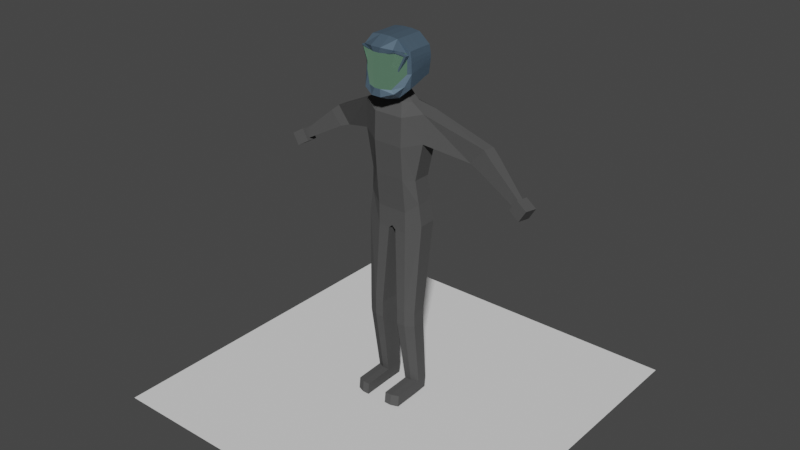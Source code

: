 # Source: untitled.blend  (saved by Blender 3.0.42; exported with 4.5.12 LTS)
import bpy
from mathutils import Matrix  # noqa: F401  (used for matrix-valued properties, if any)

bpy.ops.wm.read_factory_settings(use_empty=True)
scene = bpy.context.scene
scene.name = 'Scene'

# ---- collections
col_collection = bpy.data.collections.new('Collection'); scene.collection.children.link(col_collection)

# ---- materials (node trees are filled in below, after node groups)
mat_suit = bpy.data.materials.new('suit')
mat_suit.use_transparent_shadow = False
mat_helmet = bpy.data.materials.new('helmet')
mat_helmet.use_transparent_shadow = False
mat_visor = bpy.data.materials.new('visor')
mat_visor.use_transparent_shadow = False

# ---- material node trees
mat_suit.use_nodes = True; mat_suit.node_tree.nodes.clear()
_N = mat_suit.node_tree.nodes; _L = mat_suit.node_tree.links
n0 = _N.new('ShaderNodeBsdfPrincipled'); n0.name = 'Principled BSDF'; n0.location = (10, 300)
n0.distribution = 'GGX'
n0.subsurface_method = 'RANDOM_WALK_SKIN'
n0.inputs[0].default_value = (0.0837, 0.0837, 0.0837, 1.0)
n0.inputs[2].default_value = 1.0
n0.inputs[3].default_value = 1.45
n0.inputs[11].default_value = 1.01
n0.inputs[13].default_value = 0.0
n0.inputs[27].default_value = (0.0, 0.0, 0.0, 1.0)
n0.inputs[28].default_value = 1.0
n1 = _N.new('ShaderNodeOutputMaterial'); n1.name = 'Material Output'; n1.location = (300, 300)
_L.new(n0.outputs[0], n1.inputs[0])
n1.is_active_output = True
mat_helmet.use_nodes = True; mat_helmet.node_tree.nodes.clear()
_N = mat_helmet.node_tree.nodes; _L = mat_helmet.node_tree.links
n0 = _N.new('ShaderNodeBsdfPrincipled'); n0.name = 'Principled BSDF'; n0.location = (10, 300)
n0.distribution = 'GGX'
n0.subsurface_method = 'RANDOM_WALK_SKIN'
n0.inputs[0].default_value = (0.1009, 0.1584, 0.2184, 1.0)
n0.inputs[1].default_value = 0.4818
n0.inputs[3].default_value = 1.45
n0.inputs[27].default_value = (0.0, 0.0, 0.0, 1.0)
n0.inputs[28].default_value = 1.0
n1 = _N.new('ShaderNodeOutputMaterial'); n1.name = 'Material Output'; n1.location = (300, 300)
_L.new(n0.outputs[0], n1.inputs[0])
n1.is_active_output = True
mat_visor.use_nodes = True; mat_visor.node_tree.nodes.clear()
_N = mat_visor.node_tree.nodes; _L = mat_visor.node_tree.links
n0 = _N.new('ShaderNodeOutputMaterial'); n0.name = 'Material Output'; n0.location = (300, 300)
n1 = _N.new('ShaderNodeBsdfPrincipled'); n1.name = 'Principled BSDF'; n1.location = (10, 300)
n1.distribution = 'GGX'
n1.subsurface_method = 'RANDOM_WALK_SKIN'
n1.inputs[0].default_value = (0.2725, 0.5186, 0.3483, 1.0)
n1.inputs[1].default_value = 1.0
n1.inputs[2].default_value = 0.1864
n1.inputs[3].default_value = 1.45
n1.inputs[13].default_value = 0.3318
n1.inputs[27].default_value = (0.2705, 0.521, 0.3467, 1.0)
n1.inputs[28].default_value = 0.2
_L.new(n1.outputs[0], n0.inputs[0])
n0.is_active_output = True

# ---- world
world_world = bpy.data.worlds.new('World'); scene.world = world_world
world_world.use_nodes = True; world_world.node_tree.nodes.clear()
_N = world_world.node_tree.nodes; _L = world_world.node_tree.links
n0 = _N.new('ShaderNodeOutputWorld'); n0.name = 'World Output'; n0.location = (300, 300)
n1 = _N.new('ShaderNodeBackground'); n1.name = 'Background'; n1.location = (10, 300)
n1.inputs[0].default_value = (0.05088, 0.05088, 0.05088, 1.0)
_L.new(n1.outputs[0], n0.inputs[0])
n0.is_active_output = True
world_world.color = (0.05088, 0.05088, 0.05088)
world_world.use_sun_shadow = False
world_world.sun_shadow_jitter_overblur = 0.0

# ---- meshes
me_cube_001 = bpy.data.meshes.new('Cube.001')
me_cube_001.from_pydata([(1.0, -1.034, -1.076), (1.0, -1.195, 1.076), (1.0, 0.9657, -1.076), (1.0, 1.034, 1.076), (1.025, 1.148, -3.331), (1.025, -0.7985, -3.331), (0.6096, 0.4977, 3.755), (1.0, -1.126, 2.943), (2.167, 0.6541, 1.4), (1.656, 0.6126, -1.076), (1.656, -0.5994, -1.076), (2.167, -0.5579, 1.4), (1.825, -0.4556, -2.688), (1.825, 0.7239, -2.688), (1.226, 0.218, 3.755), (1.226, -0.363, 3.755), (1.0, 1.103, 2.943), (0.6126, -0.6232, 3.755), (2.167, 0.6956, 3.267), (2.167, -0.5164, 3.267), (0.365, 0.4412, 4.327), (0.3668, -0.6727, 4.201), (0.7342, 0.1632, 4.295), (0.7342, -0.414, 4.23), (0.365, 0.2669, 5.041), (0.3668, -0.854, 5.057), (0.7342, -0.01288, 5.045), (0.7342, -0.5937, 5.053), (-0.823, -1.053, 4.845), (-0.823, -1.622, 5.415), (-1.393, -1.053, 5.415), (-0.823, -1.053, 7.574), (-0.823, 0.5364, 4.845), (-0.823, 1.106, 5.415), (-0.823, 0.5364, 7.574), (-1.393, 0.5364, 7.004), (0.7661, -1.622, 5.415), (0.7661, -1.053, 7.574), (0.7661, -1.622, 7.004), (0.7661, 0.5364, 4.845), (0.7661, 0.5364, 7.574), (0.7661, 1.106, 7.004), (4.841, 1.508, 0.4273), (4.746, 0.6752, 0.5071), (5.74, 1.54, 1.524), (5.645, 0.7073, 1.604), (0.0, 0.9657, -1.076), (0.0, 1.034, 1.076), (0.0, -1.034, -1.076), (0.0, -1.195, 1.076), (0.0, 1.148, -3.331), (0.0, -0.7985, -3.331), (0.0, 1.103, 2.943), (0.0, -1.126, 2.943), (0.0, 0.4977, 3.755), (0.0, -0.6232, 3.755), (0.0, 0.4412, 4.327), (0.0, -0.6727, 4.201), (0.0, 0.2669, 5.041), (0.0, -0.854, 5.057), (5.491, 1.412, 0.1968), (5.396, 0.5792, 0.2766), (6.267, 1.437, 1.081), (6.172, 0.6048, 1.161), (8.122, 0.7539, -1.233), (8.08, 0.3861, -1.198), (8.492, 0.7667, -0.7959), (8.45, 0.3989, -0.7606), (7.956, 0.1424, -1.316), (8.414, 0.168, -0.5592), (8.06, 1.016, -1.408), (8.518, 1.042, -0.6516), (8.706, 0.005826, -1.765), (9.164, 0.03146, -1.008), (8.81, 0.8796, -1.857), (9.268, 0.9052, -1.101), (1.025, -0.7985, -4.723), (1.025, 1.148, -4.723), (0.0, -0.7985, -4.503), (2.044, -0.4556, -4.08), (2.044, 0.7239, -4.08), (0.0, 1.148, -4.503), (0.25, 1.034, 1.076), (0.25, -1.034, -1.076), (0.2563, -0.7985, -3.331), (0.25, 1.103, 2.943), (0.1524, 0.4977, 3.755), (0.09126, 0.4412, 4.327), (0.09126, 0.2669, 5.041), (0.25, 0.9657, -1.076), (0.25, -1.195, 1.076), (0.2563, 1.148, -3.331), (0.25, -1.126, 2.943), (0.1531, -0.6232, 3.755), (0.09171, -0.6727, 4.201), (0.09171, -0.854, 5.057), (0.2563, -0.7985, -4.723), (0.2563, 1.148, -4.723), (1.189, -1.05, -10.18), (1.189, 0.4521, -10.18), (0.5955, -1.05, -10.18), (1.806, -0.7855, -10.18), (1.806, 0.1249, -10.18), (0.5955, 0.4521, -10.18), (1.189, -1.03, -11.27), (1.189, 0.4314, -10.82), (0.5955, -1.03, -11.27), (1.806, -0.7726, -11.19), (1.806, 0.1131, -10.92), (0.5955, 0.4314, -10.82), (1.191, -0.3623, -15.77), (1.191, 0.8414, -15.75), (0.7204, -0.3623, -15.77), (1.68, -0.1502, -15.8), (1.68, 0.5792, -15.72), (0.7204, 0.8414, -15.75), (1.191, -0.4497, -16.52), (1.191, 0.7541, -16.5), (0.7204, -0.4497, -16.52), (1.68, -0.2376, -16.54), (1.68, 0.4919, -16.47), (0.7204, 0.7541, -16.5), (0.7134, -2.377, -15.86), (1.184, -2.377, -15.86), (1.673, -2.165, -15.88), (0.7134, -2.464, -16.6), (1.184, -2.464, -16.6), (1.673, -2.252, -16.63), (-1.0, -1.034, -1.076), (-1.0, -1.195, 1.076), (-1.0, 0.9657, -1.076), (-1.0, 1.034, 1.076), (-1.025, 1.148, -3.331), (-1.025, -0.7985, -3.331), (-0.6096, 0.4977, 3.755), (-1.0, -1.126, 2.943), (-2.167, 0.6541, 1.4), (-1.656, 0.6126, -1.076), (-1.656, -0.5994, -1.076), (-2.167, -0.5579, 1.4), (-1.825, -0.4556, -2.688), (-1.825, 0.7239, -2.688), (-1.226, 0.218, 3.755), (-1.226, -0.363, 3.755), (-1.0, 1.103, 2.943), (-0.6126, -0.6232, 3.755), (-2.167, 0.6956, 3.267), (-2.167, -0.5164, 3.267), (-0.365, 0.4412, 4.327), (-0.3668, -0.6727, 4.201), (-0.7342, 0.1632, 4.295), (-0.7342, -0.414, 4.23), (-0.365, 0.2669, 5.041), (-0.3668, -0.854, 5.057), (-0.7342, -0.01288, 5.045), (-0.7342, -0.5937, 5.053), (0.8237, -1.053, 4.845), (1.393, -1.053, 5.415), (1.393, -1.053, 7.004), (1.393, 0.5364, 5.415), (0.8237, 1.106, 5.415), (1.393, 0.5364, 7.004), (-0.7654, -1.622, 7.004), (-1.335, -1.053, 7.004), (-1.335, 0.5364, 5.415), (-0.7654, 1.106, 7.004), (-4.841, 1.508, 0.4273), (-4.746, 0.6752, 0.5071), (-5.74, 1.54, 1.524), (-5.645, 0.7073, 1.604), (-5.491, 1.412, 0.1968), (-5.396, 0.5792, 0.2766), (-6.267, 1.437, 1.081), (-6.172, 0.6048, 1.161), (-8.122, 0.7539, -1.233), (-8.08, 0.3861, -1.198), (-8.492, 0.7667, -0.7959), (-8.45, 0.3989, -0.7606), (-7.956, 0.1424, -1.316), (-8.414, 0.168, -0.5592), (-8.06, 1.016, -1.408), (-8.518, 1.042, -0.6516), (-8.706, 0.005826, -1.765), (-9.164, 0.03146, -1.008), (-8.81, 0.8796, -1.857), (-9.268, 0.9052, -1.101), (-1.025, -0.7985, -4.723), (-1.025, 1.148, -4.723), (-2.044, -0.4556, -4.08), (-2.044, 0.7239, -4.08), (-0.25, 1.034, 1.076), (-0.25, -1.034, -1.076), (-0.2563, -0.7985, -3.331), (-0.25, 1.103, 2.943), (-0.1524, 0.4977, 3.755), (-0.09126, 0.4412, 4.327), (-0.09126, 0.2669, 5.041), (-0.25, 0.9657, -1.076), (-0.25, -1.195, 1.076), (-0.2563, 1.148, -3.331), (-0.25, -1.126, 2.943), (-0.1531, -0.6232, 3.755), (-0.09171, -0.6727, 4.201), (-0.09171, -0.854, 5.057), (-0.2563, -0.7985, -4.723), (-0.2563, 1.148, -4.723), (-1.189, -1.05, -10.18), (-1.189, 0.4521, -10.18), (-0.5955, -1.05, -10.18), (-1.806, -0.7855, -10.18), (-1.806, 0.1249, -10.18), (-0.5955, 0.4521, -10.18), (-1.189, -1.03, -11.27), (-1.189, 0.4314, -10.82), (-0.5955, -1.03, -11.27), (-1.806, -0.7726, -11.19), (-1.806, 0.1131, -10.92), (-0.5955, 0.4314, -10.82), (-1.191, -0.3623, -15.77), (-1.191, 0.8414, -15.75), (-0.7204, -0.3623, -15.77), (-1.68, -0.1502, -15.8), (-1.68, 0.5792, -15.72), (-0.7204, 0.8414, -15.75), (-1.191, -0.4497, -16.52), (-1.191, 0.7541, -16.5), (-0.7204, -0.4497, -16.52), (-1.68, -0.2376, -16.54), (-1.68, 0.4919, -16.47), (-0.7204, 0.7541, -16.5), (-0.7134, -2.377, -15.86), (-1.184, -2.377, -15.86), (-1.673, -2.165, -15.88), (-0.7134, -2.464, -16.6), (-1.184, -2.464, -16.6), (-1.673, -2.252, -16.63)], [], [(89, 82, 3, 2), (4, 2, 9, 13), (90, 1, 7, 92), (12, 5, 76, 79), (0, 5, 12, 10), (89, 2, 4, 91), (93, 17, 21, 94), (9, 8, 11, 10), (9, 10, 12, 13), (8, 18, 44, 42), (3, 16, 18, 8), (15, 14, 22, 23), (2, 3, 8, 9), (84, 51, 78, 96), (14, 6, 20, 22), (1, 0, 10, 11), (7, 1, 11, 19), (86, 6, 16, 85), (14, 15, 19, 18), (6, 14, 18, 16), (15, 17, 7, 19), (23, 22, 26, 27), (22, 20, 24, 26), (17, 15, 23, 21), (24, 25, 27, 26), (94, 21, 25, 95), (21, 23, 27, 25), (36, 38, 162, 29), (40, 34, 31, 37), (30, 163, 35, 164), (33, 165, 41, 160), (28, 29, 30), (162, 31, 163), (32, 164, 33), (34, 165, 35), (156, 157, 36), (37, 38, 158), (39, 160, 159), (40, 161, 41), (32, 28, 30, 164), (29, 162, 163, 30), (31, 34, 35, 163), (165, 33, 164, 35), (39, 32, 33, 160), (34, 40, 41, 165), (161, 159, 160, 41), (156, 39, 159, 157), (40, 37, 158, 161), (38, 36, 157, 158), (28, 156, 36, 29), (37, 31, 162, 38), (32, 39, 156, 28), (42, 44, 62, 60), (11, 8, 42, 43), (18, 19, 45, 44), (19, 11, 43, 45), (88, 58, 59, 95), (86, 54, 56, 87), (87, 56, 58, 88), (93, 55, 53, 92), (82, 47, 52, 85), (83, 48, 51, 84), (83, 90, 49, 48), (63, 61, 65, 67), (44, 45, 63, 62), (45, 43, 61, 63), (43, 42, 60, 61), (65, 64, 66, 67), (61, 60, 64, 65), (60, 62, 66, 64), (62, 63, 67, 66), (68, 69, 71, 70), (70, 71, 75, 74), (74, 75, 73, 72), (72, 73, 69, 68), (70, 74, 72, 68), (75, 71, 69, 73), (80, 79, 101, 102), (77, 80, 102, 99), (51, 50, 81, 78), (13, 12, 79, 80), (4, 13, 80, 77), (91, 4, 77, 97), (50, 91, 97, 81), (81, 97, 96, 78), (0, 1, 90, 83), (0, 83, 84, 5), (3, 82, 85, 16), (17, 93, 92, 7), (20, 87, 88, 24), (6, 86, 87, 20), (24, 88, 95, 25), (57, 94, 95, 59), (54, 86, 85, 52), (5, 84, 96, 76), (55, 93, 94, 57), (46, 89, 91, 50), (49, 90, 92, 53), (46, 47, 82, 89), (99, 102, 108, 105), (100, 103, 109, 106), (96, 97, 103, 100), (97, 77, 99, 103), (79, 76, 98, 101), (76, 96, 100, 98), (107, 104, 110, 113), (109, 105, 111, 115), (102, 101, 107, 108), (103, 99, 105, 109), (101, 98, 104, 107), (98, 100, 106, 104), (111, 114, 120, 117), (112, 115, 121, 118), (104, 106, 112, 110), (106, 109, 115, 112), (105, 108, 114, 111), (108, 107, 113, 114), (121, 117, 116, 118), (116, 117, 120, 119), (114, 113, 119, 120), (115, 111, 117, 121), (116, 119, 127, 126), (112, 118, 125, 122), (124, 123, 126, 127), (123, 122, 125, 126), (118, 116, 126, 125), (119, 113, 124, 127), (113, 110, 123, 124), (110, 112, 122, 123), (197, 130, 131, 190), (132, 141, 137, 130), (198, 200, 135, 129), (140, 188, 186, 133), (128, 138, 140, 133), (197, 199, 132, 130), (201, 202, 149, 145), (137, 138, 139, 136), (137, 141, 140, 138), (136, 166, 168, 146), (131, 136, 146, 144), (143, 151, 150, 142), (130, 137, 136, 131), (192, 204, 78, 51), (142, 150, 148, 134), (129, 139, 138, 128), (135, 147, 139, 129), (194, 193, 144, 134), (142, 146, 147, 143), (134, 144, 146, 142), (143, 147, 135, 145), (151, 155, 154, 150), (150, 154, 152, 148), (145, 149, 151, 143), (152, 154, 155, 153), (202, 203, 153, 149), (149, 153, 155, 151), (157, 159, 161, 158), (166, 170, 172, 168), (139, 167, 166, 136), (146, 168, 169, 147), (147, 169, 167, 139), (196, 203, 59, 58), (194, 195, 56, 54), (195, 196, 58, 56), (201, 200, 53, 55), (190, 193, 52, 47), (191, 192, 51, 48), (191, 48, 49, 198), (173, 177, 175, 171), (168, 172, 173, 169), (169, 173, 171, 167), (167, 171, 170, 166), (175, 177, 176, 174), (171, 175, 174, 170), (170, 174, 176, 172), (172, 176, 177, 173), (178, 180, 181, 179), (180, 184, 185, 181), (184, 182, 183, 185), (182, 178, 179, 183), (180, 178, 182, 184), (185, 183, 179, 181), (189, 210, 209, 188), (187, 207, 210, 189), (141, 189, 188, 140), (132, 187, 189, 141), (199, 205, 187, 132), (50, 81, 205, 199), (81, 78, 204, 205), (128, 191, 198, 129), (128, 133, 192, 191), (131, 144, 193, 190), (145, 135, 200, 201), (148, 152, 196, 195), (134, 148, 195, 194), (152, 153, 203, 196), (57, 59, 203, 202), (54, 52, 193, 194), (133, 186, 204, 192), (55, 57, 202, 201), (46, 50, 199, 197), (49, 53, 200, 198), (46, 197, 190, 47), (207, 213, 216, 210), (208, 214, 217, 211), (204, 208, 211, 205), (205, 211, 207, 187), (188, 209, 206, 186), (186, 206, 208, 204), (215, 221, 218, 212), (217, 223, 219, 213), (210, 216, 215, 209), (211, 217, 213, 207), (209, 215, 212, 206), (206, 212, 214, 208), (219, 225, 228, 222), (220, 226, 229, 223), (212, 218, 220, 214), (214, 220, 223, 217), (213, 219, 222, 216), (216, 222, 221, 215), (229, 226, 224, 225), (224, 227, 228, 225), (222, 228, 227, 221), (223, 229, 225, 219), (224, 234, 235, 227), (220, 230, 233, 226), (232, 235, 234, 231), (231, 234, 233, 230), (226, 233, 234, 224), (227, 235, 232, 221), (221, 232, 231, 218), (218, 231, 230, 220)])
_uv = me_cube_001.uv_layers.new(name='UVMap')
_uv.uv.foreach_set('vector', [0.375, 0.4063, 0.625, 0.4062, 0.625, 0.5, 0.375, 0.5, 0.375, 0.5, 0.375, 0.5, 0.375, 0.5, 0.375, 0.5, 0.625, 0.8437, 0.625, 0.75, 0.625, 0.75, 0.625, 0.8438, 0.375, 0.75, 0.375, 0.75, 0.375, 0.75, 0.375, 0.75, 0.375, 0.75, 0.375, 0.75, 0.375, 0.75, 0.375, 0.75, 0.375, 0.4063, 0.375, 0.5, 0.375, 0.5, 0.375, 0.4062, 0.7155, 0.6945, 0.625, 0.6942, 0.625, 0.6942, 0.7155, 0.6945, 0.375, 0.5, 0.625, 0.5, 0.625, 0.75, 0.375, 0.75, 0.375, 0.5, 0.375, 0.75, 0.375, 0.75, 0.375, 0.5, 0.625, 0.5, 0.625, 0.5, 0.625, 0.5, 0.625, 0.5, 0.625, 0.5, 0.625, 0.5, 0.625, 0.5, 0.625, 0.5, 0.625, 0.6749, 0.625, 0.5753, 0.625, 0.5753, 0.625, 0.6749, 0.375, 0.5, 0.625, 0.5, 0.625, 0.5, 0.375, 0.5, 0.375, 0.8438, 0.375, 0.875, 0.375, 0.875, 0.375, 0.8438, 0.625, 0.5753, 0.625, 0.5562, 0.625, 0.5562, 0.625, 0.5753, 0.625, 0.75, 0.375, 0.75, 0.375, 0.75, 0.625, 0.75, 0.625, 0.75, 0.625, 0.75, 0.625, 0.75, 0.625, 0.75, 0.7188, 0.5562, 0.625, 0.5562, 0.625, 0.5, 0.7188, 0.5, 0.625, 0.5753, 0.625, 0.6749, 0.625, 0.75, 0.625, 0.5, 0.625, 0.5562, 0.625, 0.5753, 0.625, 0.5, 0.625, 0.5, 0.625, 0.6749, 0.625, 0.6942, 0.625, 0.75, 0.625, 0.75, 0.625, 0.6749, 0.625, 0.5753, 0.625, 0.5753, 0.625, 0.6749, 0.625, 0.5753, 0.625, 0.5562, 0.625, 0.5562, 0.625, 0.5753, 0.625, 0.6942, 0.625, 0.6749, 0.625, 0.6749, 0.625, 0.6942, 0.625, 0.5562, 0.625, 0.6942, 0.625, 0.6749, 0.625, 0.5753, 0.7155, 0.6945, 0.625, 0.6942, 0.625, 0.6942, 0.7155, 0.6945, 0.625, 0.6942, 0.625, 0.6749, 0.625, 0.6749, 0.625, 0.6942, 0.4272, 0.8022, 0.5728, 0.8022, 0.5728, 0.9478, 0.4272, 0.9478, 0.6772, 0.5522, 0.8228, 0.5522, 0.8228, 0.6978, 0.6772, 0.6978, 0.4272, 0.0522, 0.5728, 0.0522, 0.5728, 0.1978, 0.4272, 0.1978, 0.4272, 0.3022, 0.5728, 0.3022, 0.5728, 0.4478, 0.4272, 0.4478, 0.1772, 0.6978, 0.1772, 0.75, 0.125, 0.6978, 0.5728, 0.9478, 0.625, 0.9478, 0.5728, 1.0, 0.1772, 0.5522, 0.125, 0.5522, 0.1772, 0.5, 0.625, 0.3022, 0.625, 0.3022, 0.5728, 0.25, 0.3228, 0.6978, 0.375, 0.6978, 0.3228, 0.75, 0.625, 0.8022, 0.625, 0.8022, 0.5728, 0.75, 0.3228, 0.5522, 0.3228, 0.5, 0.375, 0.5522, 0.625, 0.5522, 0.625, 0.5522, 0.5728, 0.5, 0.1772, 0.5522, 0.1772, 0.6978, 0.125, 0.6978, 0.125, 0.5522, 0.4272, 0.0, 0.5728, 0.0, 0.5728, 0.0522, 0.4272, 0.0522, 0.625, 0.0522, 0.625, 0.1978, 0.5728, 0.1978, 0.5728, 0.0522, 0.5728, 0.3022, 0.4272, 0.3022, 0.4272, 0.1978, 0.5728, 0.1978, 0.3228, 0.5522, 0.1772, 0.5522, 0.1772, 0.5, 0.3228, 0.5, 0.625, 0.3022, 0.625, 0.4478, 0.5728, 0.4478, 0.5728, 0.3022, 0.5728, 0.5522, 0.4272, 0.5522, 0.4272, 0.4478, 0.5728, 0.4478, 0.3228, 0.6978, 0.3228, 0.5522, 0.4272, 0.5522, 0.4272, 0.6978, 0.6772, 0.5522, 0.6772, 0.6978, 0.5728, 0.6978, 0.5728, 0.5522, 0.5728, 0.8022, 0.4272, 0.8022, 0.4272, 0.6978, 0.5728, 0.6978, 0.1772, 0.6978, 0.3228, 0.6978, 0.3228, 0.75, 0.1772, 0.75, 0.625, 0.8022, 0.625, 0.9478, 0.5728, 0.9478, 0.5728, 0.8022, 0.1772, 0.5522, 0.3228, 0.5522, 0.3228, 0.6978, 0.1772, 0.6978, 0.625, 0.5, 0.625, 0.5, 0.625, 0.5, 0.625, 0.5, 0.625, 0.75, 0.625, 0.5, 0.625, 0.5, 0.625, 0.75, 0.625, 0.5, 0.625, 0.75, 0.625, 0.75, 0.625, 0.5, 0.625, 0.75, 0.625, 0.75, 0.625, 0.75, 0.625, 0.75, 0.7187, 0.5562, 0.75, 0.5562, 0.7456, 0.6946, 0.7155, 0.6945, 0.7188, 0.5562, 0.75, 0.5562, 0.75, 0.5562, 0.7188, 0.5562, 0.7188, 0.5562, 0.75, 0.5562, 0.75, 0.5562, 0.7187, 0.5562, 0.7155, 0.6945, 0.7456, 0.6946, 0.75, 0.75, 0.7188, 0.75, 0.625, 0.4062, 0.625, 0.375, 0.625, 0.375, 0.625, 0.4062, 0.375, 0.8438, 0.375, 0.875, 0.375, 0.875, 0.375, 0.8438, 0.375, 0.8438, 0.625, 0.8437, 0.625, 0.875, 0.375, 0.875, 0.625, 0.75, 0.625, 0.75, 0.625, 0.75, 0.625, 0.75, 0.625, 0.5, 0.625, 0.75, 0.625, 0.75, 0.625, 0.5, 0.625, 0.75, 0.625, 0.75, 0.625, 0.75, 0.625, 0.75, 0.625, 0.75, 0.625, 0.5, 0.625, 0.5, 0.625, 0.75, 0.625, 0.75, 0.625, 0.5, 0.625, 0.5, 0.625, 0.75, 0.625, 0.75, 0.625, 0.5, 0.625, 0.5, 0.625, 0.75, 0.625, 0.5, 0.625, 0.5, 0.625, 0.5, 0.625, 0.5, 0.625, 0.5, 0.625, 0.75, 0.625, 0.75, 0.625, 0.5, 0.375, 0.0, 0.625, 0.0, 0.625, 0.25, 0.375, 0.25, 0.375, 0.25, 0.625, 0.25, 0.625, 0.5, 0.375, 0.5, 0.375, 0.5, 0.625, 0.5, 0.625, 0.75, 0.375, 0.75, 0.375, 0.75, 0.625, 0.75, 0.625, 1.0, 0.375, 1.0, 0.125, 0.5, 0.375, 0.5, 0.375, 0.75, 0.125, 0.75, 0.625, 0.5, 0.875, 0.5, 0.875, 0.75, 0.625, 0.75, 0.375, 0.5, 0.375, 0.75, 0.375, 0.75, 0.375, 0.5, 0.375, 0.5, 0.375, 0.5, 0.375, 0.5, 0.375, 0.5, 0.0, 0.0, 0.0, 0.0, 0.0, 0.0, 0.0, 0.0, 0.375, 0.5, 0.375, 0.75, 0.375, 0.75, 0.375, 0.5, 0.375, 0.5, 0.375, 0.5, 0.375, 0.5, 0.375, 0.5, 0.375, 0.4062, 0.375, 0.5, 0.375, 0.5, 0.375, 0.4062, 0.375, 0.375, 0.375, 0.4062, 0.375, 0.4062, 0.375, 0.375, 0.25, 0.5, 0.2812, 0.5, 0.2812, 0.75, 0.25, 0.75, 0.375, 0.75, 0.625, 0.75, 0.625, 0.8437, 0.375, 0.8438, 0.375, 0.75, 0.375, 0.8438, 0.375, 0.8438, 0.375, 0.75, 0.625, 0.5, 0.625, 0.4062, 0.625, 0.4062, 0.625, 0.5, 0.625, 0.6942, 0.7155, 0.6945, 0.7188, 0.75, 0.625, 0.75, 0.625, 0.5562, 0.7188, 0.5562, 0.7187, 0.5562, 0.625, 0.5562, 0.625, 0.5562, 0.7188, 0.5562, 0.7188, 0.5562, 0.625, 0.5562, 0.625, 0.5562, 0.7187, 0.5562, 0.7155, 0.6945, 0.625, 0.6942, 0.7456, 0.6946, 0.7155, 0.6945, 0.7155, 0.6945, 0.7456, 0.6946, 0.75, 0.5562, 0.7188, 0.5562, 0.7188, 0.5, 0.75, 0.5, 0.375, 0.75, 0.375, 0.8438, 0.375, 0.8438, 0.375, 0.75, 0.7456, 0.6946, 0.7155, 0.6945, 0.7155, 0.6945, 0.7456, 0.6946, 0.375, 0.375, 0.375, 0.4063, 0.375, 0.4062, 0.375, 0.375, 0.625, 0.875, 0.625, 0.8437, 0.625, 0.8438, 0.625, 0.875, 0.375, 0.375, 0.625, 0.375, 0.625, 0.4062, 0.375, 0.4063, 0.375, 0.5, 0.375, 0.5, 0.375, 0.5, 0.375, 0.5, 0.2812, 0.75, 0.2812, 0.5, 0.2812, 0.5, 0.2812, 0.75, 0.2812, 0.75, 0.2812, 0.5, 0.2812, 0.5, 0.2812, 0.75, 0.375, 0.4062, 0.375, 0.5, 0.375, 0.5, 0.375, 0.4062, 0.375, 0.75, 0.375, 0.75, 0.375, 0.75, 0.375, 0.75, 0.375, 0.75, 0.375, 0.8438, 0.375, 0.8438, 0.375, 0.75, 0.375, 0.75, 0.375, 0.75, 0.375, 0.75, 0.375, 0.75, 0.375, 0.4062, 0.375, 0.5, 0.375, 0.5, 0.375, 0.4062, 0.375, 0.5, 0.375, 0.75, 0.375, 0.75, 0.375, 0.5, 0.375, 0.4062, 0.375, 0.5, 0.375, 0.5, 0.375, 0.4062, 0.375, 0.75, 0.375, 0.75, 0.375, 0.75, 0.375, 0.75, 0.375, 0.75, 0.375, 0.8438, 0.375, 0.8438, 0.375, 0.75, 0.375, 0.5, 0.375, 0.5, 0.375, 0.5, 0.375, 0.5, 0.2812, 0.75, 0.2812, 0.5, 0.2812, 0.5, 0.2812, 0.75, 0.375, 0.75, 0.375, 0.8438, 0.375, 0.8438, 0.375, 0.75, 0.2812, 0.75, 0.2812, 0.5, 0.2812, 0.5, 0.2812, 0.75, 0.375, 0.5, 0.375, 0.5, 0.375, 0.5, 0.375, 0.5, 0.375, 0.5, 0.375, 0.75, 0.375, 0.75, 0.375, 0.5, 0.2812, 0.5, 0.375, 0.5, 0.375, 0.75, 0.2812, 0.75, 0.375, 0.75, 0.375, 0.5, 0.375, 0.5, 0.375, 0.75, 0.375, 0.5, 0.375, 0.75, 0.375, 0.75, 0.375, 0.5, 0.375, 0.4062, 0.375, 0.5, 0.375, 0.5, 0.375, 0.4062, 0.375, 0.75, 0.375, 0.75, 0.375, 0.75, 0.375, 0.75, 0.2812, 0.75, 0.2812, 0.75, 0.2812, 0.75, 0.2812, 0.75, 0.375, 0.75, 0.375, 0.75, 0.375, 0.75, 0.375, 0.75, 0.375, 0.75, 0.375, 0.8438, 0.375, 0.8438, 0.375, 0.75, 0.2812, 0.75, 0.375, 0.75, 0.375, 0.75, 0.2812, 0.75, 0.375, 0.75, 0.375, 0.75, 0.375, 0.75, 0.375, 0.75, 0.375, 0.75, 0.375, 0.75, 0.375, 0.75, 0.375, 0.75, 0.375, 0.75, 0.375, 0.8438, 0.375, 0.8438, 0.375, 0.75, 0.375, 0.4063, 0.375, 0.5, 0.625, 0.5, 0.625, 0.4062, 0.375, 0.5, 0.375, 0.5, 0.375, 0.5, 0.375, 0.5, 0.625, 0.8437, 0.625, 0.8438, 0.625, 0.75, 0.625, 0.75, 0.375, 0.75, 0.375, 0.75, 0.375, 0.75, 0.375, 0.75, 0.375, 0.75, 0.375, 0.75, 0.375, 0.75, 0.375, 0.75, 0.375, 0.4063, 0.375, 0.4062, 0.375, 0.5, 0.375, 0.5, 0.7155, 0.6945, 0.7155, 0.6945, 0.625, 0.6942, 0.625, 0.6942, 0.375, 0.5, 0.375, 0.75, 0.625, 0.75, 0.625, 0.5, 0.375, 0.5, 0.375, 0.5, 0.375, 0.75, 0.375, 0.75, 0.625, 0.5, 0.625, 0.5, 0.625, 0.5, 0.625, 0.5, 0.625, 0.5, 0.625, 0.5, 0.625, 0.5, 0.625, 0.5, 0.625, 0.6749, 0.625, 0.6749, 0.625, 0.5753, 0.625, 0.5753, 0.375, 0.5, 0.375, 0.5, 0.625, 0.5, 0.625, 0.5, 0.375, 0.8438, 0.375, 0.8438, 0.375, 0.875, 0.375, 0.875, 0.625, 0.5753, 0.625, 0.5753, 0.625, 0.5562, 0.625, 0.5562, 0.625, 0.75, 0.625, 0.75, 0.375, 0.75, 0.375, 0.75, 0.625, 0.75, 0.625, 0.75, 0.625, 0.75, 0.625, 0.75, 0.7188, 0.5562, 0.7188, 0.5, 0.625, 0.5, 0.625, 0.5562, 0.625, 0.5753, 0.625, 0.5, 0.625, 0.75, 0.625, 0.6749, 0.625, 0.5562, 0.625, 0.5, 0.625, 0.5, 0.625, 0.5753, 0.625, 0.6749, 0.625, 0.75, 0.625, 0.75, 0.625, 0.6942, 0.625, 0.6749, 0.625, 0.6749, 0.625, 0.5753, 0.625, 0.5753, 0.625, 0.5753, 0.625, 0.5753, 0.625, 0.5562, 0.625, 0.5562, 0.625, 0.6942, 0.625, 0.6942, 0.625, 0.6749, 0.625, 0.6749, 0.625, 0.5562, 0.625, 0.5753, 0.625, 0.6749, 0.625, 0.6942, 0.7155, 0.6945, 0.7155, 0.6945, 0.625, 0.6942, 0.625, 0.6942, 0.625, 0.6942, 0.625, 0.6942, 0.625, 0.6749, 0.625, 0.6749, 0.4272, 0.0522, 0.4272, 0.1978, 0.5728, 0.1978, 0.5728, 0.0522, 0.625, 0.5, 0.625, 0.5, 0.625, 0.5, 0.625, 0.5, 0.625, 0.75, 0.625, 0.75, 0.625, 0.5, 0.625, 0.5, 0.625, 0.5, 0.625, 0.5, 0.625, 0.75, 0.625, 0.75, 0.625, 0.75, 0.625, 0.75, 0.625, 0.75, 0.625, 0.75, 0.7187, 0.5562, 0.7155, 0.6945, 0.7456, 0.6946, 0.75, 0.5562, 0.7188, 0.5562, 0.7188, 0.5562, 0.75, 0.5562, 0.75, 0.5562, 0.7188, 0.5562, 0.7187, 0.5562, 0.75, 0.5562, 0.75, 0.5562, 0.7155, 0.6945, 0.7188, 0.75, 0.75, 0.75, 0.7456, 0.6946, 0.625, 0.4062, 0.625, 0.4062, 0.625, 0.375, 0.625, 0.375, 0.375, 0.8438, 0.375, 0.8438, 0.375, 0.875, 0.375, 0.875, 0.375, 0.8438, 0.375, 0.875, 0.625, 0.875, 0.625, 0.8437, 0.625, 0.75, 0.625, 0.75, 0.625, 0.75, 0.625, 0.75, 0.625, 0.5, 0.625, 0.5, 0.625, 0.75, 0.625, 0.75, 0.625, 0.75, 0.625, 0.75, 0.625, 0.75, 0.625, 0.75, 0.625, 0.75, 0.625, 0.75, 0.625, 0.5, 0.625, 0.5, 0.625, 0.75, 0.625, 0.75, 0.625, 0.5, 0.625, 0.5, 0.625, 0.75, 0.625, 0.75, 0.625, 0.5, 0.625, 0.5, 0.625, 0.5, 0.625, 0.5, 0.625, 0.5, 0.625, 0.5, 0.625, 0.5, 0.625, 0.5, 0.625, 0.75, 0.625, 0.75, 0.375, 0.0, 0.375, 0.25, 0.625, 0.25, 0.625, 0.0, 0.375, 0.25, 0.375, 0.5, 0.625, 0.5, 0.625, 0.25, 0.375, 0.5, 0.375, 0.75, 0.625, 0.75, 0.625, 0.5, 0.375, 0.75, 0.375, 1.0, 0.625, 1.0, 0.625, 0.75, 0.125, 0.5, 0.125, 0.75, 0.375, 0.75, 0.375, 0.5, 0.625, 0.5, 0.625, 0.75, 0.875, 0.75, 0.875, 0.5, 0.375, 0.5, 0.375, 0.5, 0.375, 0.75, 0.375, 0.75, 0.375, 0.5, 0.375, 0.5, 0.375, 0.5, 0.375, 0.5, 0.375, 0.5, 0.375, 0.5, 0.375, 0.75, 0.375, 0.75, 0.375, 0.5, 0.375, 0.5, 0.375, 0.5, 0.375, 0.5, 0.375, 0.4062, 0.375, 0.4062, 0.375, 0.5, 0.375, 0.5, 0.375, 0.375, 0.375, 0.375, 0.375, 0.4062, 0.375, 0.4062, 0.25, 0.5, 0.25, 0.75, 0.2812, 0.75, 0.2812, 0.5, 0.375, 0.75, 0.375, 0.8438, 0.625, 0.8437, 0.625, 0.75, 0.375, 0.75, 0.375, 0.75, 0.375, 0.8438, 0.375, 0.8438, 0.625, 0.5, 0.625, 0.5, 0.625, 0.4062, 0.625, 0.4062, 0.625, 0.6942, 0.625, 0.75, 0.7188, 0.75, 0.7155, 0.6945, 0.625, 0.5562, 0.625, 0.5562, 0.7187, 0.5562, 0.7188, 0.5562, 0.625, 0.5562, 0.625, 0.5562, 0.7188, 0.5562, 0.7188, 0.5562, 0.625, 0.5562, 0.625, 0.6942, 0.7155, 0.6945, 0.7187, 0.5562, 0.7456, 0.6946, 0.7456, 0.6946, 0.7155, 0.6945, 0.7155, 0.6945, 0.75, 0.5562, 0.75, 0.5, 0.7188, 0.5, 0.7188, 0.5562, 0.375, 0.75, 0.375, 0.75, 0.375, 0.8438, 0.375, 0.8438, 0.7456, 0.6946, 0.7456, 0.6946, 0.7155, 0.6945, 0.7155, 0.6945, 0.375, 0.375, 0.375, 0.375, 0.375, 0.4062, 0.375, 0.4063, 0.625, 0.875, 0.625, 0.875, 0.625, 0.8438, 0.625, 0.8437, 0.375, 0.375, 0.375, 0.4063, 0.625, 0.4062, 0.625, 0.375, 0.375, 0.5, 0.375, 0.5, 0.375, 0.5, 0.375, 0.5, 0.2812, 0.75, 0.2812, 0.75, 0.2812, 0.5, 0.2812, 0.5, 0.2812, 0.75, 0.2812, 0.75, 0.2812, 0.5, 0.2812, 0.5, 0.375, 0.4062, 0.375, 0.4062, 0.375, 0.5, 0.375, 0.5, 0.375, 0.75, 0.375, 0.75, 0.375, 0.75, 0.375, 0.75, 0.375, 0.75, 0.375, 0.75, 0.375, 0.8438, 0.375, 0.8438, 0.375, 0.75, 0.375, 0.75, 0.375, 0.75, 0.375, 0.75, 0.375, 0.4062, 0.375, 0.4062, 0.375, 0.5, 0.375, 0.5, 0.375, 0.5, 0.375, 0.5, 0.375, 0.75, 0.375, 0.75, 0.375, 0.4062, 0.375, 0.4062, 0.375, 0.5, 0.375, 0.5, 0.375, 0.75, 0.375, 0.75, 0.375, 0.75, 0.375, 0.75, 0.375, 0.75, 0.375, 0.75, 0.375, 0.8438, 0.375, 0.8438, 0.375, 0.5, 0.375, 0.5, 0.375, 0.5, 0.375, 0.5, 0.2812, 0.75, 0.2812, 0.75, 0.2812, 0.5, 0.2812, 0.5, 0.375, 0.75, 0.375, 0.75, 0.375, 0.8438, 0.375, 0.8438, 0.2812, 0.75, 0.2812, 0.75, 0.2812, 0.5, 0.2812, 0.5, 0.375, 0.5, 0.375, 0.5, 0.375, 0.5, 0.375, 0.5, 0.375, 0.5, 0.375, 0.5, 0.375, 0.75, 0.375, 0.75, 0.2812, 0.5, 0.2812, 0.75, 0.375, 0.75, 0.375, 0.5, 0.375, 0.75, 0.375, 0.75, 0.375, 0.5, 0.375, 0.5, 0.375, 0.5, 0.375, 0.5, 0.375, 0.75, 0.375, 0.75, 0.375, 0.4062, 0.375, 0.4062, 0.375, 0.5, 0.375, 0.5, 0.375, 0.75, 0.375, 0.75, 0.375, 0.75, 0.375, 0.75, 0.2812, 0.75, 0.2812, 0.75, 0.2812, 0.75, 0.2812, 0.75, 0.375, 0.75, 0.375, 0.75, 0.375, 0.75, 0.375, 0.75, 0.375, 0.75, 0.375, 0.75, 0.375, 0.8438, 0.375, 0.8438, 0.2812, 0.75, 0.2812, 0.75, 0.375, 0.75, 0.375, 0.75, 0.375, 0.75, 0.375, 0.75, 0.375, 0.75, 0.375, 0.75, 0.375, 0.75, 0.375, 0.75, 0.375, 0.75, 0.375, 0.75, 0.375, 0.75, 0.375, 0.75, 0.375, 0.8438, 0.375, 0.8438])
me_cube_001.materials.append(mat_suit)
me_cube_001.materials.append(mat_helmet)
me_cube_001.materials.append(mat_visor)
me_cube_001.use_remesh_fix_poles = True
me_cube_001.use_remesh_preserve_attributes = False
me_cube_001.update()
me_plane = bpy.data.meshes.new('Plane')
me_plane.from_pydata([(-1.0, -1.0, 0.0), (1.0, -1.0, 0.0), (-1.0, 1.0, 0.0), (1.0, 1.0, 0.0)], [], [(0, 1, 3, 2)])
_uv = me_plane.uv_layers.new(name='UVMap')
_uv.uv.foreach_set('vector', [0.0, 0.0, 1.0, 0.0, 1.0, 1.0, 0.0, 1.0])
me_plane.use_remesh_fix_poles = True
me_plane.use_remesh_preserve_attributes = False
me_plane.update()
me_cube_002 = bpy.data.meshes.new('Cube.002')
me_cube_002.from_pydata([(-0.9493, -1.259, 4.202), (-1.114, -1.832, 4.599), (-1.456, -1.383, 5.008), (-1.072, -1.877, 7.223), (-0.9493, 0.6525, 4.718), (-0.9493, 1.108, 5.36), (-0.9493, 0.6525, 7.717), (-1.626, 0.6525, 7.098), (1.043, -1.832, 4.601), (1.008, -1.877, 7.221), (0.8701, -1.875, 6.982), (0.8846, 0.6525, 4.72), (0.8846, 0.6525, 7.717), (0.8846, 1.108, 7.112), (0.951, -1.259, 4.201), (1.455, -1.383, 5.019), (1.397, -1.15, 6.94), (1.608, 0.6525, 5.342), (0.951, 1.108, 5.365), (1.627, 0.6525, 7.092), (-0.8618, -1.875, 6.985), (-1.342, -1.15, 6.951), (-1.54, 0.6525, 5.335), (-0.8829, 1.108, 7.112), (0.8701, -1.882, 6.615), (0.7983, -1.789, 4.795), (1.448, -1.157, 6.587), (1.471, -1.173, 5.712), (1.708, 0.6525, 6.097), (1.708, 0.6525, 6.674), (-0.827, -1.789, 4.794), (-0.8772, -1.882, 6.621), (-1.407, -1.157, 6.581), (-1.45, -1.173, 5.701), (-0.8987, 1.108, 6.685), (-0.9211, 1.108, 6.104), (-1.668, 0.6525, 6.086), (-1.691, 0.6525, 6.664), (0.9225, 1.108, 6.107), (0.9003, 1.108, 6.684), (0.8701, -1.891, 6.159), (0.8701, -1.899, 5.708), (1.468, -1.162, 6.296), (1.468, -1.168, 6.004), (1.725, 0.6525, 6.29), (1.725, 0.6525, 6.481), (-0.8917, -1.899, 5.707), (-0.8845, -1.891, 6.162), (-1.433, -1.162, 6.286), (-1.44, -1.168, 5.993), (-0.9065, 1.108, 6.49), (-0.9141, 1.108, 6.296), (-1.692, 0.6525, 6.279), (-1.7, 0.6525, 6.47), (0.9153, 1.108, 6.298), (0.9078, 1.108, 6.49), (0.2733, 0.6525, 4.722), (-0.338, 0.6525, 4.722), (-0.338, 0.6525, 7.786), (0.2733, 0.6525, 7.786), (0.2952, -2.15, 4.343), (-0.3613, -2.15, 4.344), (0.3143, -2.17, 7.303), (-0.379, -2.17, 7.303), (-0.3159, 1.108, 5.357), (0.3176, 1.108, 5.358), (0.2954, 1.108, 7.108), (-0.2937, 1.108, 7.108), (-0.3159, -1.557, 4.076), (0.3176, -1.557, 4.075), (-0.2212, -2.146, 6.978), (0.223, -2.146, 6.977), (-0.3064, 1.108, 6.099), (0.3081, 1.108, 6.1), (-0.299, 1.108, 6.68), (0.3007, 1.108, 6.681), (0.195, -2.061, 4.792), (-0.2219, -2.061, 4.792), (0.2191, -2.153, 6.615), (-0.2292, -2.153, 6.616), (0.2154, -2.171, 5.697), (-0.2366, -2.171, 5.698), (0.2172, -2.162, 6.157), (-0.2329, -2.162, 6.158), (-0.3039, 1.108, 6.292), (0.3056, 1.108, 6.292), (-0.3014, 1.108, 6.485), (0.3031, 1.108, 6.485), (-0.9493, -1.06, 4.248), (-0.9493, -1.327, 7.717), (0.8846, -1.327, 7.717), (1.608, -1.06, 4.813), (1.623, -1.087, 7.065), (-1.6, -1.06, 4.803), (-1.566, -1.087, 7.075), (0.944, -1.06, 4.247), (1.709, -1.048, 5.74), (1.685, -1.075, 6.673), (-1.683, -1.048, 5.728), (-1.641, -1.075, 6.665), (-1.675, -1.057, 6.037), (-1.669, -1.066, 6.353), (1.707, -1.057, 6.05), (1.707, -1.066, 6.364), (-0.3182, -1.327, 4.111), (0.3129, -1.327, 4.111), (0.2733, -1.327, 7.786), (-0.338, -1.327, 7.786), (-0.9493, -0.8322, 7.717), (-0.9493, -0.3373, 7.717), (-0.9493, 0.1576, 7.717), (1.608, -0.6318, 4.934), (1.608, -0.2037, 5.082), (1.608, 0.2244, 5.228), (-1.585, -0.6318, 4.921), (-1.57, -0.2037, 5.07), (-1.555, 0.2244, 5.218), (0.9292, -0.6318, 4.348), (0.9143, -0.2037, 4.482), (0.8994, 0.2244, 4.616), (-1.679, -0.6229, 5.814), (-1.675, -0.1977, 5.921), (-1.672, 0.2274, 6.021), (-1.653, -0.6432, 6.666), (-1.666, -0.2113, 6.68), (-1.679, 0.2206, 6.685), (-1.679, -0.6296, 6.094), (-1.684, -0.2022, 6.172), (-1.688, 0.2252, 6.243), (-1.677, -0.6363, 6.38), (-1.685, -0.2067, 6.426), (-1.692, 0.2229, 6.465), (-0.9493, 0.2244, 4.613), (-0.9493, -0.2037, 4.479), (-0.9493, -0.6318, 4.348), (0.8846, 0.1576, 7.717), (0.8846, -0.3373, 7.717), (0.8846, -0.8322, 7.717), (1.626, 0.2177, 7.095), (1.625, -0.2171, 7.095), (1.624, -0.6519, 7.082), (-1.611, 0.2177, 7.101), (-1.596, -0.2172, 7.102), (-1.581, -0.6521, 7.091), (1.708, 0.2273, 6.034), (1.709, -0.1979, 5.934), (1.709, -0.6232, 5.826), (1.702, 0.2206, 6.695), (1.697, -0.2114, 6.689), (1.691, -0.6434, 6.675), (1.72, 0.2251, 6.255), (1.716, -0.2024, 6.184), (1.712, -0.6299, 6.106), (1.72, 0.2228, 6.477), (1.716, -0.2069, 6.438), (1.712, -0.6366, 6.391), (-0.333, 0.1576, 4.598), (-0.3281, -0.3373, 4.423), (-0.3231, -0.8322, 4.249), (0.2832, 0.1576, 4.596), (0.2931, -0.3373, 4.422), (0.303, -0.8322, 4.249), (0.2733, 0.1576, 7.786), (0.2733, -0.3373, 7.786), (0.2733, -0.8322, 7.786), (-0.338, 0.1576, 7.786), (-0.338, -0.3373, 7.786), (-0.338, -0.8322, 7.786)], [], [(79, 70, 20, 31), (107, 89, 3, 63), (125, 141, 7, 37), (75, 66, 13, 39), (0, 1, 2), (20, 3, 21), (4, 22, 5), (6, 23, 7), (14, 15, 8), (9, 10, 16), (11, 18, 17), (12, 19, 13), (88, 0, 2, 93), (31, 20, 21, 32), (110, 6, 7, 141), (35, 5, 22, 36), (57, 4, 5, 64), (59, 12, 13, 66), (28, 17, 18, 38), (119, 11, 17, 113), (90, 9, 16, 92), (25, 8, 15, 27), (69, 14, 8, 60), (63, 3, 20, 70), (105, 95, 14, 69), (147, 29, 19, 138), (113, 17, 28, 144), (153, 45, 29, 147), (10, 24, 26, 16), (41, 25, 27, 43), (19, 29, 39, 13), (44, 28, 38, 54), (23, 34, 37, 7), (51, 35, 36, 52), (1, 30, 33, 2), (47, 31, 32, 48), (65, 73, 38, 18), (87, 75, 39, 55), (116, 122, 36, 22), (131, 125, 37, 53), (61, 77, 30, 1), (83, 79, 31, 47), (77, 81, 46, 30), (81, 83, 47, 46), (122, 128, 52, 36), (128, 131, 53, 52), (73, 85, 54, 38), (85, 87, 55, 54), (30, 46, 49, 33), (46, 47, 48, 49), (34, 50, 53, 37), (50, 51, 52, 53), (29, 45, 55, 39), (45, 44, 54, 55), (24, 40, 42, 26), (40, 41, 43, 42), (144, 28, 44, 150), (150, 44, 45, 153), (51, 50, 86, 84), (84, 86, 87, 85), (35, 51, 84, 72), (72, 84, 85, 73), (41, 40, 82, 80), (80, 82, 83, 81), (25, 41, 80, 76), (76, 80, 81, 77), (40, 24, 78, 82), (82, 78, 79, 83), (8, 25, 76, 60), (60, 76, 77, 61), (50, 34, 74, 86), (86, 74, 75, 87), (5, 35, 72, 64), (64, 72, 73, 65), (88, 104, 68, 0), (104, 105, 69, 68), (9, 62, 71, 10), (62, 63, 70, 71), (0, 68, 61, 1), (68, 69, 60, 61), (6, 58, 67, 23), (58, 59, 66, 67), (11, 56, 65, 18), (56, 57, 64, 65), (34, 23, 67, 74), (74, 67, 66, 75), (90, 106, 62, 9), (106, 107, 63, 62), (24, 10, 71, 78), (78, 71, 70, 79), (164, 167, 107, 106), (137, 164, 106, 90), (158, 161, 105, 104), (134, 158, 104, 88), (43, 102, 103, 42), (27, 96, 102, 43), (49, 48, 101, 100), (33, 49, 100, 98), (48, 32, 99, 101), (2, 33, 98, 93), (42, 103, 97, 26), (15, 91, 96, 27), (26, 97, 92, 16), (161, 117, 95, 105), (137, 90, 92, 140), (14, 95, 91, 15), (3, 89, 94, 21), (134, 88, 93, 114), (32, 21, 94, 99), (167, 108, 89, 107), (58, 6, 110, 165), (165, 110, 109, 166), (166, 109, 108, 167), (4, 132, 116, 22), (132, 133, 115, 116), (133, 134, 114, 115), (12, 135, 138, 19), (135, 136, 139, 138), (136, 137, 140, 139), (56, 11, 119, 159), (159, 119, 118, 160), (160, 118, 117, 161), (4, 57, 156, 132), (132, 156, 157, 133), (133, 157, 158, 134), (57, 56, 159, 156), (156, 159, 160, 157), (157, 160, 161, 158), (12, 59, 162, 135), (135, 162, 163, 136), (136, 163, 164, 137), (59, 58, 165, 162), (162, 165, 166, 163), (163, 166, 167, 164), (102, 152, 155, 103), (152, 151, 154, 155), (151, 150, 153, 154), (96, 146, 152, 102), (146, 145, 151, 152), (145, 144, 150, 151), (100, 101, 129, 126), (126, 129, 130, 127), (127, 130, 131, 128), (98, 100, 126, 120), (120, 126, 127, 121), (121, 127, 128, 122), (101, 99, 123, 129), (129, 123, 124, 130), (130, 124, 125, 131), (93, 98, 120, 114), (114, 120, 121, 115), (115, 121, 122, 116), (103, 155, 149, 97), (155, 154, 148, 149), (154, 153, 147, 148), (91, 111, 146, 96), (111, 112, 145, 146), (112, 113, 144, 145), (97, 149, 140, 92), (149, 148, 139, 140), (148, 147, 138, 139), (95, 117, 111, 91), (117, 118, 112, 111), (118, 119, 113, 112), (89, 108, 143, 94), (108, 109, 142, 143), (109, 110, 141, 142), (99, 94, 143, 123), (123, 143, 142, 124), (124, 142, 141, 125)])
me_cube_002.polygons.foreach_set('material_index', [2, 1, 1, 1, 1, 1, 1, 1, 1, 1, 1, 1, 1, 2, 1, 1, 1, 1, 1, 1, 1, 1, 1, 1, 1, 1, 1, 1, 2, 2, 1, 1, 1, 1, 1, 2, 1, 1, 1, 1, 1, 2, 2, 2, 1, 1, 1, 1, 2, 2, 1, 1, 1, 1, 2, 2, 1, 1, 1, 1, 1, 1, 2, 2, 2, 2, 2, 2, 1, 1, 1, 1, 1, 1, 1, 1, 1, 1, 1, 1, 1, 1, 1, 1, 1, 1, 1, 1, 2, 2, 1, 1, 1, 1, 1, 1, 1, 1, 1, 1, 1, 1, 1, 1, 1, 1, 1, 1, 1, 1, 1, 1, 1, 1, 1, 1, 1, 1, 1, 1, 1, 1, 1, 1, 1, 1, 1, 1, 1, 1, 1, 1, 1, 1, 1, 1, 1, 1, 1, 1, 1, 1, 1, 1, 1, 1, 1, 1, 1, 1, 1, 1, 1, 1, 1, 1, 1, 1, 1, 1, 1, 1, 1, 1, 1, 1, 1, 1, 1, 1])
_uv = me_cube_002.uv_layers.new(name='UVMap')
_uv.uv.foreach_set('vector', [0.5382, 0.8993, 0.5728, 0.8993, 0.5728, 0.9478, 0.5382, 0.9478, 0.7743, 0.6827, 0.8228, 0.6827, 0.8228, 0.6978, 0.7743, 0.6978, 0.5382, 0.1652, 0.5728, 0.1652, 0.5728, 0.1978, 0.5382, 0.1978, 0.5382, 0.3993, 0.5728, 0.3993, 0.5728, 0.4478, 0.5382, 0.4478, 0.1772, 0.6978, 0.1772, 0.75, 0.125, 0.6978, 0.5728, 0.9478, 0.625, 0.9478, 0.5728, 1.0, 0.1772, 0.5522, 0.125, 0.5522, 0.1772, 0.5, 0.625, 0.3022, 0.625, 0.3022, 0.5728, 0.25, 0.3228, 0.6978, 0.375, 0.6978, 0.3228, 0.75, 0.625, 0.8022, 0.625, 0.8022, 0.5728, 0.75, 0.3228, 0.5522, 0.3228, 0.5, 0.375, 0.5522, 0.625, 0.5522, 0.625, 0.5522, 0.5728, 0.5, 0.1772, 0.6827, 0.1772, 0.6978, 0.125, 0.6978, 0.125, 0.6827, 0.5382, 0.0, 0.5728, 0.0, 0.5728, 0.0522, 0.5382, 0.0522, 0.625, 0.1652, 0.625, 0.1978, 0.5728, 0.1978, 0.5728, 0.1652, 0.4897, 0.3022, 0.4272, 0.3022, 0.4272, 0.1978, 0.4897, 0.1978, 0.2257, 0.5522, 0.1772, 0.5522, 0.1772, 0.5, 0.2257, 0.5, 0.625, 0.3993, 0.625, 0.4478, 0.5728, 0.4478, 0.5728, 0.3993, 0.4897, 0.5522, 0.4272, 0.5522, 0.4272, 0.4478, 0.4897, 0.4478, 0.3228, 0.5848, 0.3228, 0.5522, 0.4272, 0.5522, 0.4272, 0.5848, 0.6772, 0.6827, 0.6772, 0.6978, 0.5728, 0.6978, 0.5728, 0.6827, 0.4897, 0.8022, 0.4272, 0.8022, 0.4272, 0.6978, 0.4897, 0.6978, 0.2743, 0.6978, 0.3228, 0.6978, 0.3228, 0.75, 0.2743, 0.75, 0.625, 0.8993, 0.625, 0.9478, 0.5728, 0.9478, 0.5728, 0.8993, 0.2743, 0.6827, 0.3228, 0.6827, 0.3228, 0.6978, 0.2743, 0.6978, 0.5382, 0.1652, 0.5382, 0.1978, 0.5728, 0.1978, 0.5728, 0.1652, 0.4272, 0.1652, 0.4272, 0.1978, 0.4897, 0.1978, 0.4897, 0.1652, 0.522, 0.1652, 0.522, 0.1978, 0.5382, 0.1978, 0.5382, 0.1652, 0.5728, 0.8022, 0.5382, 0.8022, 0.5382, 0.6978, 0.5728, 0.6978, 0.5058, 0.8022, 0.4897, 0.8022, 0.4897, 0.6978, 0.5058, 0.6978, 0.5728, 0.5522, 0.5382, 0.5522, 0.5382, 0.4478, 0.5728, 0.4478, 0.5058, 0.5522, 0.4897, 0.5522, 0.4897, 0.4478, 0.5058, 0.4478, 0.5728, 0.3022, 0.5382, 0.3022, 0.5382, 0.1978, 0.5728, 0.1978, 0.5058, 0.3022, 0.4897, 0.3022, 0.4897, 0.1978, 0.5058, 0.1978, 0.4272, 0.0, 0.4897, 0.0, 0.4897, 0.0522, 0.4272, 0.0522, 0.522, 0.0, 0.5382, 0.0, 0.5382, 0.0522, 0.522, 0.0522, 0.4272, 0.3993, 0.4897, 0.3993, 0.4897, 0.4478, 0.4272, 0.4478, 0.522, 0.3993, 0.5382, 0.3993, 0.5382, 0.4478, 0.522, 0.4478, 0.4272, 0.1652, 0.4897, 0.1652, 0.4897, 0.1978, 0.4272, 0.1978, 0.522, 0.1652, 0.5382, 0.1652, 0.5382, 0.1978, 0.522, 0.1978, 0.4272, 0.8993, 0.4897, 0.8993, 0.4897, 0.9478, 0.4272, 0.9478, 0.522, 0.8993, 0.5382, 0.8993, 0.5382, 0.9478, 0.522, 0.9478, 0.4897, 0.8993, 0.5058, 0.8993, 0.5058, 0.9478, 0.4897, 0.9478, 0.5058, 0.8993, 0.522, 0.8993, 0.522, 0.9478, 0.5058, 0.9478, 0.4897, 0.1652, 0.5058, 0.1652, 0.5058, 0.1978, 0.4897, 0.1978, 0.5058, 0.1652, 0.522, 0.1652, 0.522, 0.1978, 0.5058, 0.1978, 0.4897, 0.3993, 0.5058, 0.3993, 0.5058, 0.4478, 0.4897, 0.4478, 0.5058, 0.3993, 0.522, 0.3993, 0.522, 0.4478, 0.5058, 0.4478, 0.4897, 0.0, 0.5058, 0.0, 0.5058, 0.0522, 0.4897, 0.0522, 0.5058, 0.0, 0.522, 0.0, 0.522, 0.0522, 0.5058, 0.0522, 0.5382, 0.3022, 0.522, 0.3022, 0.522, 0.1978, 0.5382, 0.1978, 0.522, 0.3022, 0.5058, 0.3022, 0.5058, 0.1978, 0.522, 0.1978, 0.5382, 0.5522, 0.522, 0.5522, 0.522, 0.4478, 0.5382, 0.4478, 0.522, 0.5522, 0.5058, 0.5522, 0.5058, 0.4478, 0.522, 0.4478, 0.5382, 0.8022, 0.522, 0.8022, 0.522, 0.6978, 0.5382, 0.6978, 0.522, 0.8022, 0.5058, 0.8022, 0.5058, 0.6978, 0.522, 0.6978, 0.4897, 0.1652, 0.4897, 0.1978, 0.5058, 0.1978, 0.5058, 0.1652, 0.5058, 0.1652, 0.5058, 0.1978, 0.522, 0.1978, 0.522, 0.1652, 0.5058, 0.3022, 0.522, 0.3022, 0.522, 0.3507, 0.5058, 0.3507, 0.5058, 0.3507, 0.522, 0.3507, 0.522, 0.3993, 0.5058, 0.3993, 0.4897, 0.3022, 0.5058, 0.3022, 0.5058, 0.3507, 0.4897, 0.3507, 0.4897, 0.3507, 0.5058, 0.3507, 0.5058, 0.3993, 0.4897, 0.3993, 0.5058, 0.8022, 0.522, 0.8022, 0.522, 0.8507, 0.5058, 0.8507, 0.5058, 0.8507, 0.522, 0.8507, 0.522, 0.8993, 0.5058, 0.8993, 0.4897, 0.8022, 0.5058, 0.8022, 0.5058, 0.8507, 0.4897, 0.8507, 0.4897, 0.8507, 0.5058, 0.8507, 0.5058, 0.8993, 0.4897, 0.8993, 0.522, 0.8022, 0.5382, 0.8022, 0.5382, 0.8507, 0.522, 0.8507, 0.522, 0.8507, 0.5382, 0.8507, 0.5382, 0.8993, 0.522, 0.8993, 0.4272, 0.8022, 0.4897, 0.8022, 0.4897, 0.8507, 0.4272, 0.8507, 0.4272, 0.8507, 0.4897, 0.8507, 0.4897, 0.8993, 0.4272, 0.8993, 0.522, 0.3022, 0.5382, 0.3022, 0.5382, 0.3507, 0.522, 0.3507, 0.522, 0.3507, 0.5382, 0.3507, 0.5382, 0.3993, 0.522, 0.3993, 0.4272, 0.3022, 0.4897, 0.3022, 0.4897, 0.3507, 0.4272, 0.3507, 0.4272, 0.3507, 0.4897, 0.3507, 0.4897, 0.3993, 0.4272, 0.3993, 0.1772, 0.6827, 0.2257, 0.6827, 0.2257, 0.6978, 0.1772, 0.6978, 0.2257, 0.6827, 0.2743, 0.6827, 0.2743, 0.6978, 0.2257, 0.6978, 0.625, 0.8022, 0.625, 0.8507, 0.5728, 0.8507, 0.5728, 0.8022, 0.625, 0.8507, 0.625, 0.8993, 0.5728, 0.8993, 0.5728, 0.8507, 0.1772, 0.6978, 0.2257, 0.6978, 0.2257, 0.75, 0.1772, 0.75, 0.2257, 0.6978, 0.2743, 0.6978, 0.2743, 0.75, 0.2257, 0.75, 0.625, 0.3022, 0.625, 0.3507, 0.5728, 0.3507, 0.5728, 0.3022, 0.625, 0.3507, 0.625, 0.3993, 0.5728, 0.3993, 0.5728, 0.3507, 0.3228, 0.5522, 0.2743, 0.5522, 0.2743, 0.5, 0.3228, 0.5, 0.2743, 0.5522, 0.2257, 0.5522, 0.2257, 0.5, 0.2743, 0.5, 0.5382, 0.3022, 0.5728, 0.3022, 0.5728, 0.3507, 0.5382, 0.3507, 0.5382, 0.3507, 0.5728, 0.3507, 0.5728, 0.3993, 0.5382, 0.3993, 0.6772, 0.6827, 0.7257, 0.6827, 0.7257, 0.6978, 0.6772, 0.6978, 0.7257, 0.6827, 0.7743, 0.6827, 0.7743, 0.6978, 0.7257, 0.6978, 0.5382, 0.8022, 0.5728, 0.8022, 0.5728, 0.8507, 0.5382, 0.8507, 0.5382, 0.8507, 0.5728, 0.8507, 0.5728, 0.8993, 0.5382, 0.8993, 0.7257, 0.65, 0.7743, 0.65, 0.7743, 0.6827, 0.7257, 0.6827, 0.6772, 0.65, 0.7257, 0.65, 0.7257, 0.6827, 0.6772, 0.6827, 0.2257, 0.65, 0.2743, 0.65, 0.2743, 0.6827, 0.2257, 0.6827, 0.1772, 0.65, 0.2257, 0.65, 0.2257, 0.6827, 0.1772, 0.6827, 0.5058, 0.0522, 0.5058, 0.06734, 0.522, 0.06734, 0.522, 0.0522, 0.4897, 0.0522, 0.4897, 0.06734, 0.5058, 0.06734, 0.5058, 0.0522, 0.5058, 0.0522, 0.522, 0.0522, 0.522, 0.06734, 0.5058, 0.06734, 0.4897, 0.0522, 0.5058, 0.0522, 0.5058, 0.06734, 0.4897, 0.06734, 0.522, 0.0522, 0.5382, 0.0522, 0.5382, 0.06734, 0.522, 0.06734, 0.4272, 0.0522, 0.4897, 0.0522, 0.4897, 0.06734, 0.4272, 0.06734, 0.522, 0.0522, 0.522, 0.06734, 0.5382, 0.06734, 0.5382, 0.0522, 0.4272, 0.0522, 0.4272, 0.06734, 0.4897, 0.06734, 0.4897, 0.0522, 0.5382, 0.0522, 0.5382, 0.06734, 0.5728, 0.06734, 0.5728, 0.0522, 0.2743, 0.65, 0.3228, 0.65, 0.3228, 0.6827, 0.2743, 0.6827, 0.6772, 0.65, 0.6772, 0.6827, 0.5728, 0.6827, 0.5728, 0.65, 0.3228, 0.6978, 0.3228, 0.6827, 0.4272, 0.6827, 0.4272, 0.6978, 0.625, 0.0522, 0.625, 0.06734, 0.5728, 0.06734, 0.5728, 0.0522, 0.1772, 0.65, 0.1772, 0.6827, 0.125, 0.6827, 0.125, 0.65, 0.5382, 0.0522, 0.5728, 0.0522, 0.5728, 0.06734, 0.5382, 0.06734, 0.7743, 0.65, 0.8228, 0.65, 0.8228, 0.6827, 0.7743, 0.6827, 0.7743, 0.5522, 0.8228, 0.5522, 0.8228, 0.5848, 0.7743, 0.5848, 0.7743, 0.5848, 0.8228, 0.5848, 0.8228, 0.6174, 0.7743, 0.6174, 0.7743, 0.6174, 0.8228, 0.6174, 0.8228, 0.65, 0.7743, 0.65, 0.1772, 0.5522, 0.1772, 0.5848, 0.125, 0.5848, 0.125, 0.5522, 0.1772, 0.5848, 0.1772, 0.6174, 0.125, 0.6174, 0.125, 0.5848, 0.1772, 0.6174, 0.1772, 0.65, 0.125, 0.65, 0.125, 0.6174, 0.6772, 0.5522, 0.6772, 0.5848, 0.5728, 0.5848, 0.5728, 0.5522, 0.6772, 0.5848, 0.6772, 0.6174, 0.5728, 0.6174, 0.5728, 0.5848, 0.6772, 0.6174, 0.6772, 0.65, 0.5728, 0.65, 0.5728, 0.6174, 0.2743, 0.5522, 0.3228, 0.5522, 0.3228, 0.5848, 0.2743, 0.5848, 0.2743, 0.5848, 0.3228, 0.5848, 0.3228, 0.6174, 0.2743, 0.6174, 0.2743, 0.6174, 0.3228, 0.6174, 0.3228, 0.65, 0.2743, 0.65, 0.1772, 0.5522, 0.2257, 0.5522, 0.2257, 0.5848, 0.1772, 0.5848, 0.1772, 0.5848, 0.2257, 0.5848, 0.2257, 0.6174, 0.1772, 0.6174, 0.1772, 0.6174, 0.2257, 0.6174, 0.2257, 0.65, 0.1772, 0.65, 0.2257, 0.5522, 0.2743, 0.5522, 0.2743, 0.5848, 0.2257, 0.5848, 0.2257, 0.5848, 0.2743, 0.5848, 0.2743, 0.6174, 0.2257, 0.6174, 0.2257, 0.6174, 0.2743, 0.6174, 0.2743, 0.65, 0.2257, 0.65, 0.6772, 0.5522, 0.7257, 0.5522, 0.7257, 0.5848, 0.6772, 0.5848, 0.6772, 0.5848, 0.7257, 0.5848, 0.7257, 0.6174, 0.6772, 0.6174, 0.6772, 0.6174, 0.7257, 0.6174, 0.7257, 0.65, 0.6772, 0.65, 0.7257, 0.5522, 0.7743, 0.5522, 0.7743, 0.5848, 0.7257, 0.5848, 0.7257, 0.5848, 0.7743, 0.5848, 0.7743, 0.6174, 0.7257, 0.6174, 0.7257, 0.6174, 0.7743, 0.6174, 0.7743, 0.65, 0.7257, 0.65, 0.5058, 0.06734, 0.5058, 0.09995, 0.522, 0.09995, 0.522, 0.06734, 0.5058, 0.09995, 0.5058, 0.1326, 0.522, 0.1326, 0.522, 0.09995, 0.5058, 0.1326, 0.5058, 0.1652, 0.522, 0.1652, 0.522, 0.1326, 0.4897, 0.06734, 0.4897, 0.09995, 0.5058, 0.09995, 0.5058, 0.06734, 0.4897, 0.09995, 0.4897, 0.1326, 0.5058, 0.1326, 0.5058, 0.09995, 0.4897, 0.1326, 0.4897, 0.1652, 0.5058, 0.1652, 0.5058, 0.1326, 0.5058, 0.06734, 0.522, 0.06734, 0.522, 0.09995, 0.5058, 0.09995, 0.5058, 0.09995, 0.522, 0.09995, 0.522, 0.1326, 0.5058, 0.1326, 0.5058, 0.1326, 0.522, 0.1326, 0.522, 0.1652, 0.5058, 0.1652, 0.4897, 0.06734, 0.5058, 0.06734, 0.5058, 0.09995, 0.4897, 0.09995, 0.4897, 0.09995, 0.5058, 0.09995, 0.5058, 0.1326, 0.4897, 0.1326, 0.4897, 0.1326, 0.5058, 0.1326, 0.5058, 0.1652, 0.4897, 0.1652, 0.522, 0.06734, 0.5382, 0.06734, 0.5382, 0.09995, 0.522, 0.09995, 0.522, 0.09995, 0.5382, 0.09995, 0.5382, 0.1326, 0.522, 0.1326, 0.522, 0.1326, 0.5382, 0.1326, 0.5382, 0.1652, 0.522, 0.1652, 0.4272, 0.06734, 0.4897, 0.06734, 0.4897, 0.09995, 0.4272, 0.09995, 0.4272, 0.09995, 0.4897, 0.09995, 0.4897, 0.1326, 0.4272, 0.1326, 0.4272, 0.1326, 0.4897, 0.1326, 0.4897, 0.1652, 0.4272, 0.1652, 0.522, 0.06734, 0.522, 0.09995, 0.5382, 0.09995, 0.5382, 0.06734, 0.522, 0.09995, 0.522, 0.1326, 0.5382, 0.1326, 0.5382, 0.09995, 0.522, 0.1326, 0.522, 0.1652, 0.5382, 0.1652, 0.5382, 0.1326, 0.4272, 0.06734, 0.4272, 0.09995, 0.4897, 0.09995, 0.4897, 0.06734, 0.4272, 0.09995, 0.4272, 0.1326, 0.4897, 0.1326, 0.4897, 0.09995, 0.4272, 0.1326, 0.4272, 0.1652, 0.4897, 0.1652, 0.4897, 0.1326, 0.5382, 0.06734, 0.5382, 0.09995, 0.5728, 0.09995, 0.5728, 0.06734, 0.5382, 0.09995, 0.5382, 0.1326, 0.5728, 0.1326, 0.5728, 0.09995, 0.5382, 0.1326, 0.5382, 0.1652, 0.5728, 0.1652, 0.5728, 0.1326, 0.3228, 0.6827, 0.3228, 0.65, 0.4272, 0.65, 0.4272, 0.6827, 0.3228, 0.65, 0.3228, 0.6174, 0.4272, 0.6174, 0.4272, 0.65, 0.3228, 0.6174, 0.3228, 0.5848, 0.4272, 0.5848, 0.4272, 0.6174, 0.625, 0.06734, 0.625, 0.09995, 0.5728, 0.09995, 0.5728, 0.06734, 0.625, 0.09995, 0.625, 0.1326, 0.5728, 0.1326, 0.5728, 0.09995, 0.625, 0.1326, 0.625, 0.1652, 0.5728, 0.1652, 0.5728, 0.1326, 0.5382, 0.06734, 0.5728, 0.06734, 0.5728, 0.09995, 0.5382, 0.09995, 0.5382, 0.09995, 0.5728, 0.09995, 0.5728, 0.1326, 0.5382, 0.1326, 0.5382, 0.1326, 0.5728, 0.1326, 0.5728, 0.1652, 0.5382, 0.1652])
me_cube_002.materials.append(mat_suit)
me_cube_002.materials.append(mat_helmet)
me_cube_002.materials.append(mat_visor)
me_cube_002.use_remesh_fix_poles = True
me_cube_002.use_remesh_preserve_attributes = False
me_cube_002.update()
me_cube_003 = bpy.data.meshes.new('Cube.003')
me_cube_003.from_pydata([(-1.053, -1.586, 5.887), (-1.474, -1.489, 6.814), (-1.134, -1.303, 5.814), (-1.613, -1.189, 6.857), (1.044, -1.586, 5.887), (1.465, -1.489, 6.814), (1.126, -1.303, 5.814), (1.604, -1.189, 6.857), (0.6735, -1.626, 5.282), (0.2215, -1.374, 4.792), (-0.2304, -1.374, 4.792), (-0.6824, -1.626, 5.282), (-1.203, -1.658, 7.168), (-0.408, -1.756, 6.983), (0.3991, -1.756, 6.983), (1.194, -1.658, 7.168), (-0.642, -1.904, 5.336), (-0.2042, -1.662, 4.864), (0.1953, -1.662, 4.864), (0.6331, -1.904, 5.336), (1.189, -1.966, 7.118), (0.4061, -2.009, 6.934), (-0.415, -2.009, 6.934), (-1.198, -1.966, 7.118), (-1.134, -1.559, 5.818), (-1.613, -1.446, 6.868), (1.604, -1.446, 6.868), (1.126, -1.559, 5.818), (0.6735, -1.883, 5.293), (-1.208, -1.969, 7.183), (-0.6824, -1.883, 5.293), (-0.2304, -1.631, 4.804), (0.2215, -1.631, 4.804), (1.199, -1.969, 7.183), (0.3991, -2.013, 6.994), (-0.408, -2.013, 6.994), (-1.096, -1.597, 5.851), (-1.548, -1.492, 6.843), (1.539, -1.492, 6.843), (1.087, -1.597, 5.851), (0.5868, -1.868, 5.385), (-1.187, -1.887, 7.044), (-0.5957, -1.868, 5.385), (-0.1743, -1.701, 4.933), (0.1654, -1.701, 4.933), (1.178, -1.887, 7.044), (0.414, -1.945, 6.864), (-0.4229, -1.945, 6.864)], [], [(24, 25, 3, 2), (8, 15, 7, 6), (6, 7, 26, 27), (42, 41, 1, 0), (8, 6, 27, 28), (12, 3, 25, 29), (7, 15, 33, 26), (15, 14, 34, 33), (14, 13, 35, 34), (13, 12, 29, 35), (2, 11, 30, 24), (11, 10, 31, 30), (10, 9, 32, 31), (9, 8, 28, 32), (4, 5, 45, 40), (40, 45, 46, 44), (44, 46, 47, 43), (43, 47, 41, 42), (2, 3, 12, 11), (11, 12, 13, 10), (10, 13, 14, 9), (9, 14, 15, 8), (36, 37, 25, 24), (38, 39, 27, 26), (39, 19, 28, 27), (37, 23, 29, 25), (16, 36, 24, 30), (17, 16, 30, 31), (18, 17, 31, 32), (19, 18, 32, 28), (20, 38, 26, 33), (21, 20, 33, 34), (22, 21, 34, 35), (23, 22, 35, 29), (0, 1, 37, 36), (5, 4, 39, 38), (4, 40, 19, 39), (1, 41, 23, 37), (42, 0, 36, 16), (43, 42, 16, 17), (44, 43, 17, 18), (40, 44, 18, 19), (45, 5, 38, 20), (46, 45, 20, 21), (47, 46, 21, 22), (41, 47, 22, 23)])
me_cube_003.polygons.foreach_set('material_index', [1, 1, 1, 2, 1, 1, 1, 1, 1, 1, 1, 1, 1, 1, 2, 2, 2, 2, 1, 1, 1, 1, 1, 1, 1, 1, 1, 1, 1, 1, 1, 1, 1, 1, 1, 1, 1, 1, 1, 1, 1, 1, 1, 1, 1, 1])
_uv = me_cube_003.uv_layers.new(name='UVMap')
_uv.uv.foreach_set('vector', [0.375, 0.0, 0.625, 0.0, 0.625, 0.25, 0.375, 0.25, 0.375, 0.45, 0.625, 0.45, 0.625, 0.5, 0.375, 0.5, 0.375, 0.5, 0.625, 0.5, 0.625, 0.75, 0.375, 0.75, 0.4016, 0.9366, 0.6062, 0.951, 0.6019, 0.9888, 0.4145, 0.9818, 0.325, 0.5, 0.375, 0.5, 0.375, 0.75, 0.325, 0.75, 0.825, 0.5, 0.875, 0.5, 0.875, 0.75, 0.825, 0.75, 0.625, 0.5, 0.675, 0.5, 0.675, 0.75, 0.625, 0.75, 0.675, 0.5, 0.725, 0.5, 0.725, 0.75, 0.675, 0.75, 0.725, 0.5, 0.775, 0.5, 0.775, 0.75, 0.725, 0.75, 0.775, 0.5, 0.825, 0.5, 0.825, 0.75, 0.775, 0.75, 0.125, 0.5, 0.175, 0.5, 0.175, 0.75, 0.125, 0.75, 0.175, 0.5, 0.225, 0.5, 0.225, 0.75, 0.175, 0.75, 0.225, 0.5, 0.275, 0.5, 0.275, 0.75, 0.225, 0.75, 0.275, 0.5, 0.325, 0.5, 0.325, 0.75, 0.275, 0.75, 0.4145, 0.7682, 0.6019, 0.7612, 0.6062, 0.799, 0.4021, 0.8135, 0.4021, 0.8135, 0.6062, 0.799, 0.6103, 0.8483, 0.3979, 0.8576, 0.3979, 0.8576, 0.6103, 0.8483, 0.609, 0.9018, 0.3901, 0.8932, 0.3901, 0.8932, 0.609, 0.9018, 0.6062, 0.951, 0.4016, 0.9366, 0.375, 0.25, 0.625, 0.25, 0.625, 0.3, 0.375, 0.3, 0.375, 0.3, 0.625, 0.3, 0.625, 0.35, 0.375, 0.35, 0.375, 0.35, 0.625, 0.35, 0.625, 0.4, 0.375, 0.4, 0.375, 0.4, 0.625, 0.4, 0.625, 0.45, 0.375, 0.45, 0.3944, 0.9913, 0.6136, 0.9949, 0.625, 1.0, 0.375, 1.0, 0.6136, 0.7551, 0.3944, 0.7587, 0.375, 0.75, 0.625, 0.75, 0.3944, 0.7587, 0.3878, 0.8064, 0.375, 0.8, 0.375, 0.75, 0.6136, 0.9949, 0.6161, 0.9505, 0.625, 0.95, 0.625, 1.0, 0.3878, 0.9436, 0.3944, 0.9913, 0.375, 1.0, 0.375, 0.95, 0.3819, 0.8968, 0.3878, 0.9436, 0.375, 0.95, 0.375, 0.9, 0.3858, 0.8536, 0.3819, 0.8968, 0.375, 0.9, 0.375, 0.85, 0.3878, 0.8064, 0.3858, 0.8536, 0.375, 0.85, 0.375, 0.8, 0.6161, 0.7995, 0.6136, 0.7551, 0.625, 0.75, 0.625, 0.8, 0.6181, 0.8492, 0.6161, 0.7995, 0.625, 0.8, 0.625, 0.85, 0.6176, 0.9009, 0.6181, 0.8492, 0.625, 0.85, 0.625, 0.9, 0.6161, 0.9505, 0.6176, 0.9009, 0.625, 0.9, 0.625, 0.95, 0.4145, 0.9818, 0.6019, 0.9888, 0.6136, 0.9949, 0.3944, 0.9913, 0.6019, 0.7612, 0.4145, 0.7682, 0.3944, 0.7587, 0.6136, 0.7551, 0.4145, 0.7682, 0.4021, 0.8135, 0.3878, 0.8064, 0.3944, 0.7587, 0.6019, 0.9888, 0.6062, 0.951, 0.6161, 0.9505, 0.6136, 0.9949, 0.4016, 0.9366, 0.4145, 0.9818, 0.3944, 0.9913, 0.3878, 0.9436, 0.3901, 0.8932, 0.4016, 0.9366, 0.3878, 0.9436, 0.3819, 0.8968, 0.3979, 0.8576, 0.3901, 0.8932, 0.3819, 0.8968, 0.3858, 0.8536, 0.4021, 0.8135, 0.3979, 0.8576, 0.3858, 0.8536, 0.3878, 0.8064, 0.6062, 0.799, 0.6019, 0.7612, 0.6136, 0.7551, 0.6161, 0.7995, 0.6103, 0.8483, 0.6062, 0.799, 0.6161, 0.7995, 0.6181, 0.8492, 0.609, 0.9018, 0.6103, 0.8483, 0.6181, 0.8492, 0.6176, 0.9009, 0.6062, 0.951, 0.609, 0.9018, 0.6176, 0.9009, 0.6161, 0.9505])
me_cube_003.materials.append(mat_suit)
me_cube_003.materials.append(mat_helmet)
me_cube_003.materials.append(mat_visor)
me_cube_003.use_remesh_fix_poles = True
me_cube_003.use_remesh_preserve_attributes = False
me_cube_003.update()
arm_metarig = bpy.data.armatures.new('metarig')  # bones are not reproduced

# ---- objects
ob_metarig = bpy.data.objects.new('metarig', arm_metarig)
ob_body = bpy.data.objects.new('body', me_cube_001)
ob_plane = bpy.data.objects.new('Plane', me_plane)
ob_helmet_01 = bpy.data.objects.new('helmet.01', me_cube_002)
ob_body_001 = bpy.data.objects.new('body.001', me_cube_003)

# ---- transforms, parenting, visibility, modifiers, constraints
ob_metarig.location = (0.0, 0.0, -0.03084)
ob_metarig.show_in_front = True
ob_body.parent = ob_metarig
ob_body.location = (0.0, 0.00315, 1.379)
ob_body.scale = (0.08028, 0.08028, 0.08028)
_vg = ob_body.vertex_groups.new(name='spine')
for _i, _w in zip([4, 5, 12, 13, 46, 50, 51, 76, 77, 78, 80, 81, 84, 89, 91, 96, 97, 132, 133, 140, 141, 186, 187, 189, 192, 197, 199, 204, 205], [0.2372, 0.1871, 0.06558, 0.07704, 0.03581, 0.8667, 0.7164, 0.03171, 0.2155, 0.4412, 0.03558, 0.9068, 0.659, 0.0269, 0.7987, 0.181, 0.8766, 0.2372, 0.1871, 0.06558, 0.07704, 0.03171, 0.2155, 0.03558, 0.659, 0.0269, 0.7987, 0.181, 0.8766]): _vg.add([_i], _w, 'REPLACE')
_vg = ob_body.vertex_groups.new(name='spine.001')
for _i, _w in zip([0, 1, 2, 3, 5, 9, 10, 12, 13, 46, 47, 48, 49, 82, 83, 84, 89, 90, 128, 129, 130, 131, 133, 137, 138, 140, 141, 190, 191, 192, 197, 198], [0.4383, 0.03335, 0.2529, 0.01355, 0.003747, 0.1704, 0.3858, 0.06563, 0.03805, 0.6947, 0.03553, 0.4623, 0.007461, 0.0287, 0.4641, 0.001007, 0.673, 0.005452, 0.4383, 0.03335, 0.2529, 0.01355, 0.003747, 0.1704, 0.3858, 0.06563, 0.03805, 0.0287, 0.4641, 0.001007, 0.673, 0.005452]): _vg.add([_i], _w, 'REPLACE')
_vg = ob_body.vertex_groups.new(name='spine.002')
for _i, _w in zip([0, 1, 2, 3, 4, 5, 8, 9, 10, 11, 12, 13, 46, 48, 49, 82, 83, 84, 89, 90, 128, 129, 130, 131, 132, 133, 136, 137, 138, 139, 140, 141, 190, 191, 192, 197, 198], [0.4631, 0.1649, 0.5725, 0.05382, 0.0001155, 0.01791, 0.00798, 0.617, 0.4657, 0.02998, 0.09348, 0.1226, 0.1705, 0.4773, 0.3968, 0.002445, 0.4783, 0.005179, 0.1961, 0.3851, 0.4631, 0.1649, 0.5725, 0.05382, 0.0001155, 0.01791, 0.00798, 0.617, 0.4657, 0.02998, 0.09348, 0.1226, 0.002445, 0.4783, 0.005179, 0.1961, 0.3851]): _vg.add([_i], _w, 'REPLACE')
_vg = ob_body.vertex_groups.new(name='spine.003')
for _i, _w in zip([0, 1, 2, 3, 6, 8, 9, 10, 11, 16, 46, 47, 49, 52, 54, 82, 85, 86, 89, 90, 128, 129, 130, 131, 134, 136, 137, 138, 139, 144, 190, 193, 194, 197, 198], [0.005003, 0.5594, 0.06448, 0.6661, 0.04713, 0.1189, 0.02152, 0.001499, 0.09525, 0.2417, 0.05635, 0.8365, 0.471, 0.6514, 0.06224, 0.8303, 0.631, 0.05776, 0.05396, 0.4804, 0.005003, 0.5594, 0.06448, 0.6661, 0.04713, 0.1189, 0.02152, 0.001499, 0.09525, 0.2417, 0.8303, 0.631, 0.05776, 0.05396, 0.4804]): _vg.add([_i], _w, 'REPLACE')
_vg = ob_body.vertex_groups.new(name='spine.004')
for _i, _w in zip([6, 14, 15, 16, 17, 20, 21, 22, 23, 24, 25, 26, 27, 52, 54, 55, 56, 57, 58, 59, 85, 86, 87, 88, 93, 94, 95, 134, 142, 143, 144, 145, 148, 149, 150, 151, 152, 153, 154, 155, 193, 194, 195, 196, 201, 202, 203], [0.7097, 0.303, 0.2202, 0.1083, 0.5747, 0.8219, 0.2508, 0.7089, 0.6384, 0.2054, 0.2781, 0.2385, 0.3049, 0.148, 0.8727, 0.6548, 0.8418, 0.1832, 0.1868, 0.2643, 0.1377, 0.8698, 0.8447, 0.1857, 0.6614, 0.1826, 0.2656, 0.7097, 0.303, 0.2202, 0.1083, 0.5747, 0.8219, 0.2508, 0.7089, 0.6384, 0.2054, 0.2781, 0.2385, 0.3049, 0.1377, 0.8698, 0.8447, 0.1857, 0.6614, 0.1826, 0.2656]): _vg.add([_i], _w, 'REPLACE')
_vg = ob_body.vertex_groups.new(name='spine.005')
for _i, _w in zip([6, 14, 15, 17, 20, 21, 22, 23, 24, 25, 26, 27, 55, 56, 57, 58, 59, 87, 88, 93, 94, 95, 134, 142, 143, 145, 148, 149, 150, 151, 152, 153, 154, 155, 195, 196, 201, 202, 203], [0.005016, 0.01426, 0.04779, 0.1312, 0.1311, 0.6805, 0.1488, 0.2277, 0.7706, 0.6642, 0.7193, 0.6338, 0.1721, 0.1281, 0.7684, 0.7952, 0.6814, 0.1258, 0.7959, 0.1644, 0.7689, 0.6797, 0.005016, 0.01426, 0.04779, 0.1312, 0.1311, 0.6805, 0.1488, 0.2277, 0.7706, 0.6642, 0.7193, 0.6338, 0.1258, 0.7959, 0.1644, 0.7689, 0.6797]): _vg.add([_i], _w, 'REPLACE')
_vg = ob_body.vertex_groups.new(name='spine.006')
_vg.add([28, 29, 30, 31, 32, 33, 34, 35, 36, 37, 38, 39, 40, 41, 156, 157, 158, 159, 160, 161, 162, 163, 164, 165], 1.0, 'REPLACE')
_vg = ob_body.vertex_groups.new(name='shoulder.L')
for _i, _w in zip([1, 3, 6, 7, 8, 10, 11, 14, 15, 16, 17, 18, 19, 20, 21, 22, 23, 25, 26, 27, 43, 47, 49, 52, 53, 54, 55, 57, 59, 82, 85, 86, 90, 92, 93, 94, 95, 200], [0.1915, 0.08567, 0.2089, 0.9478, 0.2503, 0.009175, 0.6657, 0.6395, 0.7181, 0.6119, 0.283, 0.9503, 0.963, 0.01593, 0.06508, 0.1334, 0.1293, 0.05429, 0.02862, 0.05791, 0.002629, 0.02223, 0.083, 0.1787, 0.6597, 0.03968, 0.1493, 0.03879, 0.05097, 0.02745, 0.209, 0.05268, 0.0883, 0.9419, 0.1567, 0.03941, 0.0513, 0.02741]): _vg.add([_i], _w, 'REPLACE')
_vg = ob_body.vertex_groups.new(name='upper_arm.L')
for _i, _w in zip([1, 3, 8, 9, 11, 18, 42, 43, 44, 45, 47, 60, 61, 62, 63, 82], [0.01325, 0.1389, 0.575, 0.02339, 0.1698, 0.01083, 0.8928, 0.8932, 0.8943, 0.9002, 0.03263, 0.1045, 0.1039, 0.09, 0.08845, 0.04509]): _vg.add([_i], _w, 'REPLACE')
_vg = ob_body.vertex_groups.new(name='forearm.L')
for _i, _w in zip([42, 43, 44, 45, 60, 61, 62, 63, 64, 65, 66, 67], [0.1046, 0.0733, 0.1035, 0.07992, 0.8947, 0.8912, 0.9064, 0.8999, 0.9752, 0.9163, 0.8774, 0.1665]): _vg.add([_i], _w, 'REPLACE')
_vg = ob_body.vertex_groups.new(name='hand.L')
for _i, _w in zip([65, 66, 67, 68, 69, 70, 71, 72, 73, 74, 75], [0.08252, 0.1219, 0.833, 1.0, 1.0, 1.0, 1.0, 1.0, 1.0, 1.0, 1.0]): _vg.add([_i], _w, 'REPLACE')
_vg = ob_body.vertex_groups.new(name='shoulder.R')
for _i, _w in zip([53, 92, 129, 131, 134, 135, 136, 138, 139, 142, 143, 144, 145, 146, 147, 148, 149, 150, 151, 153, 154, 155, 167, 190, 193, 194, 198, 200, 201, 202, 203], [0.3128, 0.02741, 0.1915, 0.08567, 0.2089, 0.9478, 0.2503, 0.009175, 0.6657, 0.6395, 0.7181, 0.6119, 0.283, 0.9503, 0.963, 0.01593, 0.06508, 0.1334, 0.1293, 0.05429, 0.02862, 0.05791, 0.002629, 0.02745, 0.209, 0.05268, 0.0883, 0.9419, 0.1567, 0.03941, 0.0513]): _vg.add([_i], _w, 'REPLACE')
_vg = ob_body.vertex_groups.new(name='upper_arm.R')
for _i, _w in zip([129, 131, 136, 137, 139, 146, 166, 167, 168, 169, 170, 171, 172, 173, 190], [0.01325, 0.1389, 0.575, 0.02339, 0.1698, 0.01083, 0.8928, 0.8932, 0.8943, 0.9002, 0.1045, 0.1039, 0.09, 0.08845, 0.04509]): _vg.add([_i], _w, 'REPLACE')
_vg = ob_body.vertex_groups.new(name='forearm.R')
for _i, _w in zip([166, 167, 168, 169, 170, 171, 172, 173, 174, 175, 176, 177], [0.1046, 0.0733, 0.1035, 0.07992, 0.8947, 0.8912, 0.9064, 0.8999, 0.9752, 0.9163, 0.8774, 0.1665]): _vg.add([_i], _w, 'REPLACE')
_vg = ob_body.vertex_groups.new(name='hand.R')
for _i, _w in zip([175, 176, 177, 178, 179, 180, 181, 182, 183, 184, 185], [0.08252, 0.1219, 0.833, 1.0, 1.0, 1.0, 1.0, 1.0, 1.0, 1.0, 1.0]): _vg.add([_i], _w, 'REPLACE')
_vg = ob_body.vertex_groups.new(name='thigh.L')
for _i, _w in zip([0, 2, 4, 5, 9, 10, 12, 13, 46, 50, 51, 76, 77, 78, 79, 80, 81, 84, 89, 91, 96, 97, 98, 99, 100, 101, 102, 103, 104, 105, 106, 107, 108, 109], [0.03715, 0.06728, 0.717, 0.7479, 0.1045, 0.07238, 0.7625, 0.7374, 0.0008794, 0.1043, 0.2357, 0.9574, 0.7803, 0.5479, 0.9755, 0.9483, 0.0886, 0.2856, 0.005956, 0.1662, 0.815, 0.122, 0.9665, 0.9289, 0.9463, 0.9665, 0.9484, 0.9089, 0.0313, 0.09271, 0.05454, 0.03825, 0.07119, 0.1241]): _vg.add([_i], _w, 'REPLACE')
_vg = ob_body.vertex_groups.new(name='shin.L')
for _i, _w in zip([98, 99, 100, 101, 102, 103, 104, 105, 106, 107, 108, 109, 111, 112, 113, 114, 115, 117, 118, 119, 120, 121], [0.01455, 0.06837, 0.05103, 0.0156, 0.04893, 0.08169, 0.9477, 0.9061, 0.9319, 0.9459, 0.9293, 0.8725, 0.91, 0.06537, 0.09923, 0.8575, 0.8592, 0.5176, 0.003951, 0.0404, 0.4818, 0.5176]): _vg.add([_i], _w, 'REPLACE')
_vg = ob_body.vertex_groups.new(name='foot.L')
for _i, _w in zip([110, 111, 112, 113, 114, 115, 116, 117, 118, 119, 120, 121, 122, 123, 124, 125, 126, 127], [0.9769, 0.08937, 0.9341, 0.9006, 0.1419, 0.1399, 0.9881, 0.4823, 0.9729, 0.9548, 0.5181, 0.4822, 0.9978, 1.001, 0.9966, 0.9995, 0.9996, 0.9988]): _vg.add([_i], _w, 'REPLACE')
_vg = ob_body.vertex_groups.new(name='thigh.R')
for _i, _w in zip([128, 130, 132, 133, 137, 138, 140, 141, 186, 187, 188, 189, 192, 197, 199, 204, 205, 206, 207, 208, 209, 210, 211, 212, 213, 214, 215, 216, 217], [0.03715, 0.06728, 0.717, 0.7479, 0.1045, 0.07238, 0.7625, 0.7374, 0.9574, 0.7803, 0.9755, 0.9483, 0.2856, 0.005956, 0.1662, 0.815, 0.122, 0.9665, 0.9289, 0.9463, 0.9665, 0.9484, 0.9089, 0.0313, 0.09271, 0.05454, 0.03825, 0.07119, 0.1241]): _vg.add([_i], _w, 'REPLACE')
_vg = ob_body.vertex_groups.new(name='shin.R')
for _i, _w in zip([206, 207, 208, 209, 210, 211, 212, 213, 214, 215, 216, 217, 219, 220, 221, 222, 223, 225, 226, 227, 228, 229], [0.01455, 0.06837, 0.05103, 0.0156, 0.04893, 0.08169, 0.9477, 0.9061, 0.9319, 0.9459, 0.9293, 0.8725, 0.91, 0.06537, 0.09923, 0.8575, 0.8592, 0.5176, 0.003951, 0.0404, 0.4818, 0.5176]): _vg.add([_i], _w, 'REPLACE')
_vg = ob_body.vertex_groups.new(name='foot.R')
for _i, _w in zip([218, 219, 220, 221, 222, 223, 224, 225, 226, 227, 228, 229, 230, 231, 232, 233, 234, 235], [0.9769, 0.08937, 0.9341, 0.9006, 0.1419, 0.1399, 0.9881, 0.4823, 0.9729, 0.9548, 0.5181, 0.4822, 0.9978, 1.001, 0.9966, 0.9995, 0.9996, 0.9988]): _vg.add([_i], _w, 'REPLACE')
_m = ob_body.modifiers.new('Armature', 'ARMATURE')
_m.object = ob_metarig
ob_plane.location = (0.0, 0.0, 0.0)
ob_helmet_01.parent = ob_metarig
ob_helmet_01.location = (0.0, 0.00315, 1.379)
ob_helmet_01.scale = (0.08028, 0.08028, 0.08028)
_vg = ob_helmet_01.vertex_groups.new(name='spine')
_vg = ob_helmet_01.vertex_groups.new(name='spine.001')
_vg = ob_helmet_01.vertex_groups.new(name='spine.002')
_vg = ob_helmet_01.vertex_groups.new(name='spine.003')
_vg = ob_helmet_01.vertex_groups.new(name='spine.004')
_vg = ob_helmet_01.vertex_groups.new(name='spine.005')
_vg = ob_helmet_01.vertex_groups.new(name='spine.006')
_vg.add([0, 1, 2, 3, 4, 5, 6, 7, 8, 9, 10, 11, 12, 13, 14, 15, 16, 17, 18, 19, 20, 21, 22, 23, 24, 25, 26, 27, 28, 29, 30, 31, 32, 33, 34, 35, 36, 37, 38, 39, 40, 41, 42, 43, 44, 45, 46, 47, 48, 49, 50, 51, 52, 53, 54, 55, 56, 57, 58, 59, 60, 61, 62, 63, 64, 65, 66, 67, 68, 69, 70, 71, 72, 73, 74, 75, 76, 77, 78, 79, 80, 81, 82, 83, 84, 85, 86, 87, 88, 89, 90, 91, 92, 93, 94, 95, 96, 97, 98, 99, 100, 101, 102, 103, 104, 105, 106, 107, 108, 109, 110, 111, 112, 113, 114, 115, 116, 117, 118, 119, 120, 121, 122, 123, 124, 125, 126, 127, 128, 129, 130, 131, 132, 133, 134, 135, 136, 137, 138, 139, 140, 141, 142, 143, 144, 145, 146, 147, 148, 149, 150, 151, 152, 153, 154, 155, 156, 157, 158, 159, 160, 161, 162, 163, 164, 165, 166, 167], 1.0, 'REPLACE')
_vg = ob_helmet_01.vertex_groups.new(name='shoulder.L')
_vg = ob_helmet_01.vertex_groups.new(name='upper_arm.L')
_vg = ob_helmet_01.vertex_groups.new(name='forearm.L')
_vg = ob_helmet_01.vertex_groups.new(name='hand.L')
_vg = ob_helmet_01.vertex_groups.new(name='shoulder.R')
_vg = ob_helmet_01.vertex_groups.new(name='upper_arm.R')
_vg = ob_helmet_01.vertex_groups.new(name='forearm.R')
_vg = ob_helmet_01.vertex_groups.new(name='hand.R')
_vg = ob_helmet_01.vertex_groups.new(name='thigh.L')
_vg = ob_helmet_01.vertex_groups.new(name='shin.L')
_vg = ob_helmet_01.vertex_groups.new(name='foot.L')
_vg = ob_helmet_01.vertex_groups.new(name='thigh.R')
_vg = ob_helmet_01.vertex_groups.new(name='shin.R')
_vg = ob_helmet_01.vertex_groups.new(name='foot.R')
_m = ob_helmet_01.modifiers.new('Armature', 'ARMATURE')
_m.object = ob_metarig
ob_body_001.parent = ob_metarig
ob_body_001.location = (0.0, 0.00315, 1.379)
ob_body_001.scale = (0.08028, 0.08028, 0.08028)
_vg = ob_body_001.vertex_groups.new(name='spine')
_vg = ob_body_001.vertex_groups.new(name='spine.001')
_vg = ob_body_001.vertex_groups.new(name='spine.002')
_vg = ob_body_001.vertex_groups.new(name='spine.003')
_vg = ob_body_001.vertex_groups.new(name='spine.004')
_vg = ob_body_001.vertex_groups.new(name='spine.005')
_vg = ob_body_001.vertex_groups.new(name='spine.006')
for _i, _w in zip([0, 1, 2, 3, 4, 5, 6, 7, 8, 9, 10, 11, 12, 13, 14, 15, 16, 17, 18, 19, 20, 21, 22, 23, 24, 25, 26, 27, 28, 29, 30, 31, 32, 33, 34, 35, 36, 37, 38, 39, 40, 41, 42, 43, 44, 45, 46, 47], [1.0, 1.0, 1.0, 1.0, 1.0, 1.0, 1.0, 1.0, 1.0, 1.0, 1.0, 1.0, 1.0, 1.0, 1.0, 1.0, 1.0, 1.0, 1.0, 1.0, 1.0, 1.0, 0.9899, 1.0, 1.0, 1.0, 1.0, 1.0, 1.0, 1.0, 1.0, 1.0, 1.0, 1.0, 1.0, 1.0, 1.0, 1.0, 1.0, 1.0, 1.0, 1.0, 1.0, 1.0, 1.0, 1.0, 1.0, 1.0]): _vg.add([_i], _w, 'REPLACE')
_vg = ob_body_001.vertex_groups.new(name='shoulder.L')
_vg = ob_body_001.vertex_groups.new(name='upper_arm.L')
_vg = ob_body_001.vertex_groups.new(name='forearm.L')
_vg = ob_body_001.vertex_groups.new(name='hand.L')
_vg = ob_body_001.vertex_groups.new(name='shoulder.R')
_vg = ob_body_001.vertex_groups.new(name='upper_arm.R')
_vg = ob_body_001.vertex_groups.new(name='forearm.R')
_vg = ob_body_001.vertex_groups.new(name='hand.R')
_vg = ob_body_001.vertex_groups.new(name='thigh.L')
_vg = ob_body_001.vertex_groups.new(name='shin.L')
_vg = ob_body_001.vertex_groups.new(name='foot.L')
_vg = ob_body_001.vertex_groups.new(name='thigh.R')
_vg = ob_body_001.vertex_groups.new(name='shin.R')
_vg = ob_body_001.vertex_groups.new(name='foot.R')
_m = ob_body_001.modifiers.new('Armature', 'ARMATURE')
_m.object = ob_metarig

# ---- collection membership
col_collection.objects.link(ob_metarig)
col_collection.objects.link(ob_body)
col_collection.objects.link(ob_plane)
col_collection.objects.link(ob_helmet_01)
col_collection.objects.link(ob_body_001)

# ---- scene / render settings (as saved in the file)
scene.frame_start = 1; scene.frame_end = 250; scene.frame_set(246)
scene.render.engine = 'BLENDER_EEVEE_NEXT'
scene.cycles.sampling_pattern = 'TABULATED_SOBOL'
scene.cycles.use_light_tree = False
scene.view_settings.view_transform = 'Filmic'
bpy.context.view_layer.update()

# ---- added for rendering (the .blend has no active camera and no usable light): camera, sun
cam_auto = bpy.data.cameras.new('AutoCamera')
cam_auto.lens = 50.0
cam_auto.sensor_width = 36.0
cam_auto.clip_end = 1000.0
ob_auto_camera = bpy.data.objects.new('AutoCamera', cam_auto)
scene.collection.objects.link(ob_auto_camera)
ob_auto_camera.location = (3.17253, -3.80703, 3.50166)
ob_auto_camera.rotation_euler = (1.09748, -7.21219e-08, 0.694738)
scene.camera = ob_auto_camera
light_auto_sun = bpy.data.lights.new('AutoSun', 'SUN')
light_auto_sun.energy = 3.0
light_auto_sun.angle = 0.0523599
ob_auto_sun = bpy.data.objects.new('AutoSun', light_auto_sun)
scene.collection.objects.link(ob_auto_sun)
ob_auto_sun.rotation_euler = (0.872665, 0.174533, 0.523599)
bpy.context.view_layer.update()
